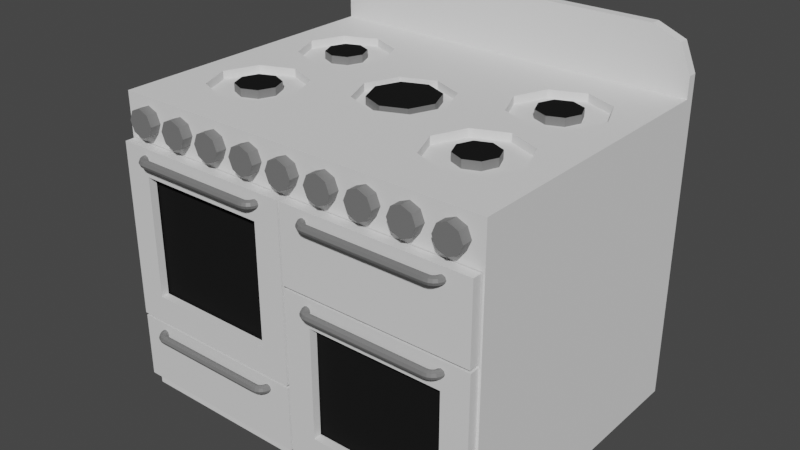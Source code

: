# Source: OvenModel.blend  (saved by Blender 2.93.20; exported with 4.5.12 LTS)
import bpy
from mathutils import Matrix  # noqa: F401  (used for matrix-valued properties, if any)

bpy.ops.wm.read_factory_settings(use_empty=True)
scene = bpy.context.scene
scene.name = 'Scene'

# ---- materials (node trees are filled in below, after node groups)
mat_cooker_body = bpy.data.materials.new('Cooker Body')
mat_black = bpy.data.materials.new('Black')
mat_silver = bpy.data.materials.new('Silver')
mat_ovendoors = bpy.data.materials.new('OvenDoors')
mat_knobs = bpy.data.materials.new('Knobs')
mat_handles = bpy.data.materials.new('Handles')

# ---- material node trees
mat_cooker_body.use_nodes = True; mat_cooker_body.node_tree.nodes.clear()
_N = mat_cooker_body.node_tree.nodes; _L = mat_cooker_body.node_tree.links
n0 = _N.new('ShaderNodeBsdfPrincipled'); n0.name = 'Principled BSDF'; n0.location = (10, 300)
n0.distribution = 'GGX'
n0.subsurface_method = 'BURLEY'
n0.inputs[1].default_value = 0.007092
n0.inputs[2].default_value = 0.2092
n0.inputs[3].default_value = 1.45
n0.inputs[13].default_value = 0.0
n0.inputs[27].default_value = (0.0, 0.0, 0.0, 1.0)
n0.inputs[28].default_value = 1.0
n1 = _N.new('ShaderNodeOutputMaterial'); n1.name = 'Material Output'; n1.location = (300, 300)
_L.new(n0.outputs[0], n1.inputs[0])
n1.is_active_output = True
mat_black.use_nodes = True; mat_black.node_tree.nodes.clear()
_N = mat_black.node_tree.nodes; _L = mat_black.node_tree.links
n0 = _N.new('ShaderNodeBsdfPrincipled'); n0.name = 'Principled BSDF'; n0.location = (10, 300)
n0.distribution = 'GGX'
n0.subsurface_method = 'BURLEY'
n0.inputs[0].default_value = (0.01222, 0.01222, 0.01222, 1.0)
n0.inputs[2].default_value = 1.0
n0.inputs[3].default_value = 1.45
n0.inputs[13].default_value = 0.0
n0.inputs[27].default_value = (0.0, 0.0, 0.0, 1.0)
n0.inputs[28].default_value = 1.0
n1 = _N.new('ShaderNodeOutputMaterial'); n1.name = 'Material Output'; n1.location = (300, 300)
_L.new(n0.outputs[0], n1.inputs[0])
n1.is_active_output = True
mat_silver.use_nodes = True; mat_silver.node_tree.nodes.clear()
_N = mat_silver.node_tree.nodes; _L = mat_silver.node_tree.links
n0 = _N.new('ShaderNodeBsdfPrincipled'); n0.name = 'Principled BSDF'; n0.location = (10, 300)
n0.distribution = 'GGX'
n0.subsurface_method = 'BURLEY'
n0.inputs[0].default_value = (0.233, 0.233, 0.233, 1.0)
n0.inputs[1].default_value = 0.2695
n0.inputs[2].default_value = 0.4113
n0.inputs[3].default_value = 1.45
n0.inputs[13].default_value = 0.0
n0.inputs[27].default_value = (0.0, 0.0, 0.0, 1.0)
n0.inputs[28].default_value = 1.0
n1 = _N.new('ShaderNodeOutputMaterial'); n1.name = 'Material Output'; n1.location = (300, 300)
_L.new(n0.outputs[0], n1.inputs[0])
n1.is_active_output = True
mat_ovendoors.use_nodes = True; mat_ovendoors.node_tree.nodes.clear()
_N = mat_ovendoors.node_tree.nodes; _L = mat_ovendoors.node_tree.links
n0 = _N.new('ShaderNodeBsdfPrincipled'); n0.name = 'Principled BSDF'; n0.location = (10, 300)
n0.distribution = 'GGX'
n0.subsurface_method = 'BURLEY'
n0.inputs[3].default_value = 1.45
n0.inputs[27].default_value = (0.0, 0.0, 0.0, 1.0)
n0.inputs[28].default_value = 1.0
n1 = _N.new('ShaderNodeOutputMaterial'); n1.name = 'Material Output'; n1.location = (300, 300)
_L.new(n0.outputs[0], n1.inputs[0])
n1.is_active_output = True
mat_knobs.use_nodes = True; mat_knobs.node_tree.nodes.clear()
_N = mat_knobs.node_tree.nodes; _L = mat_knobs.node_tree.links
n0 = _N.new('ShaderNodeBsdfPrincipled'); n0.name = 'Principled BSDF'; n0.location = (10, 300)
n0.distribution = 'GGX'
n0.subsurface_method = 'BURLEY'
n0.inputs[0].default_value = (0.233, 0.233, 0.233, 1.0)
n0.inputs[1].default_value = 0.2695
n0.inputs[2].default_value = 0.4113
n0.inputs[3].default_value = 1.45
n0.inputs[13].default_value = 0.0
n0.inputs[27].default_value = (0.0, 0.0, 0.0, 1.0)
n0.inputs[28].default_value = 1.0
n1 = _N.new('ShaderNodeOutputMaterial'); n1.name = 'Material Output'; n1.location = (300, 300)
_L.new(n0.outputs[0], n1.inputs[0])
n1.is_active_output = True
mat_handles.use_nodes = True; mat_handles.node_tree.nodes.clear()
_N = mat_handles.node_tree.nodes; _L = mat_handles.node_tree.links
n0 = _N.new('ShaderNodeBsdfPrincipled'); n0.name = 'Principled BSDF'; n0.location = (10, 300)
n0.distribution = 'GGX'
n0.subsurface_method = 'BURLEY'
n0.inputs[0].default_value = (0.233, 0.233, 0.233, 1.0)
n0.inputs[1].default_value = 0.2695
n0.inputs[2].default_value = 0.4113
n0.inputs[3].default_value = 1.45
n0.inputs[13].default_value = 0.0
n0.inputs[27].default_value = (0.0, 0.0, 0.0, 1.0)
n0.inputs[28].default_value = 1.0
n1 = _N.new('ShaderNodeOutputMaterial'); n1.name = 'Material Output'; n1.location = (300, 300)
_L.new(n0.outputs[0], n1.inputs[0])
n1.is_active_output = True

# ---- world
world_world = bpy.data.worlds.new('World'); scene.world = world_world
world_world.use_nodes = True; world_world.node_tree.nodes.clear()
_N = world_world.node_tree.nodes; _L = world_world.node_tree.links
n0 = _N.new('ShaderNodeOutputWorld'); n0.name = 'World Output'; n0.location = (300, 300)
n1 = _N.new('ShaderNodeBackground'); n1.name = 'Background'; n1.location = (10, 300)
n1.inputs[0].default_value = (0.05088, 0.05088, 0.05088, 1.0)
_L.new(n1.outputs[0], n0.inputs[0])
n0.is_active_output = True
world_world.color = (0.05088, 0.05088, 0.05088)
world_world.use_sun_shadow = False
world_world.sun_shadow_jitter_overblur = 0.0

# ---- meshes
me_cube_001 = bpy.data.meshes.new('Cube.001')
me_cube_001.from_pydata([(-0.4817, -0.375, 0.0), (-0.4817, -0.375, 0.7687), (-0.4817, 0.375, 0.0), (-0.4817, 0.375, 0.7687), (0.4817, -0.375, 0.0), (0.4817, -0.375, 0.7687), (0.4817, 0.375, 0.0), (0.4817, 0.375, 0.7687), (-0.4817, 0.3505, 0.7687), (0.4817, 0.3505, 0.7687), (-0.3841, 0.3505, 0.9187), (-0.4817, 0.3505, 0.8211), (-0.4531, 0.3505, 0.8901), (-0.4817, 0.375, 0.8211), (-0.3841, 0.375, 0.9187), (-0.4531, 0.375, 0.8901), (0.3841, 0.375, 0.9187), (0.4817, 0.375, 0.8211), (0.4531, 0.375, 0.8901), (0.4817, 0.3505, 0.8211), (0.3841, 0.3505, 0.9187), (0.4531, 0.3505, 0.8901), (-0.06021, 0.3505, 0.7687), (2.98e-08, 0.3505, 0.7687), (0.383, 0.2148, 0.7687), (0.4169, 0.1329, 0.7687), (0.383, 0.05092, 0.7687), (0.383, -0.07542, 0.7687), (0.4169, -0.1573, 0.7687), (0.383, -0.2393, 0.7687), (0.3011, 0.2487, 0.7687), (0.3011, 0.01699, 0.7687), (0.3011, -0.04148, 0.7687), (0.3011, -0.2732, 0.7687), (0.2191, 0.2148, 0.7687), (0.1852, 0.1329, 0.7687), (0.2191, 0.05092, 0.7687), (0.2191, -0.07542, 0.7687), (0.1852, -0.1573, 0.7687), (0.2191, -0.2393, 0.7687), (0.08193, 0.06968, 0.7687), (0.1159, -0.01225, 0.7687), (0.08193, -0.09418, 0.7687), (3.866e-08, 0.1036, 0.7687), (1.84e-08, -0.1281, 0.7687), (-0.08193, 0.06968, 0.7687), (-0.1159, -0.01225, 0.7687), (-0.08193, -0.09418, 0.7687), (-0.2191, 0.2148, 0.7687), (-0.1852, 0.1329, 0.7687), (-0.2191, 0.05092, 0.7687), (-0.2191, -0.07542, 0.7687), (-0.1852, -0.1573, 0.7687), (-0.2191, -0.2393, 0.7687), (-0.3011, 0.2487, 0.7687), (-0.3011, 0.01699, 0.7687), (-0.3011, -0.04148, 0.7687), (-0.3011, -0.2732, 0.7687), (-0.383, 0.2148, 0.7687), (-0.4169, 0.1329, 0.7687), (-0.383, 0.05092, 0.7687), (-0.383, -0.07542, 0.7687), (-0.4169, -0.1573, 0.7687), (-0.383, -0.2393, 0.7687), (0.3391, 0.1709, 0.7487), (0.3548, 0.1329, 0.7487), (0.3391, 0.09484, 0.7487), (0.3373, -0.1211, 0.7487), (0.3524, -0.1573, 0.7487), (0.3373, -0.1936, 0.7487), (0.3011, 0.2487, 0.7487), (0.3524, -0.1573, 0.7687), (0.3011, 0.07909, 0.7487), (0.3011, -0.106, 0.7487), (0.3373, -0.1211, 0.7687), (0.3011, -0.2087, 0.7487), (0.263, 0.1709, 0.7487), (0.2473, 0.1329, 0.7487), (0.263, 0.09484, 0.7487), (0.2648, -0.1211, 0.7487), (0.2497, -0.1573, 0.7487), (0.2648, -0.1936, 0.7487), (0.05968, 0.04744, 0.7487), (0.0844, -0.01225, 0.7487), (0.05968, -0.07193, 0.7487), (3.866e-08, 0.1036, 0.7487), (0.3391, 0.09484, 0.7687), (1.84e-08, -0.1281, 0.7487), (-0.05968, 0.04744, 0.7487), (-0.0844, -0.01225, 0.7487), (-0.05968, -0.07193, 0.7487), (-0.2648, 0.1691, 0.7487), (-0.2497, 0.1329, 0.7487), (-0.2648, 0.09657, 0.7487), (-0.263, -0.1193, 0.7487), (-0.2473, -0.1573, 0.7487), (-0.263, -0.1954, 0.7487), (-0.3011, 0.1842, 0.7487), (0.3548, 0.1329, 0.7687), (-0.3011, 0.08154, 0.7487), (-0.3011, -0.1036, 0.7487), (0.3391, 0.1709, 0.7687), (-0.3011, -0.2732, 0.7487), (-0.3373, 0.1691, 0.7487), (-0.3524, 0.1329, 0.7487), (-0.3373, 0.09657, 0.7487), (-0.3391, -0.1193, 0.7487), (-0.3548, -0.1573, 0.7487), (-0.3391, -0.1954, 0.7487), (0.383, 0.2148, 0.7487), (0.4169, 0.1329, 0.7487), (0.383, 0.05092, 0.7487), (0.383, -0.07542, 0.7487), (0.4169, -0.1573, 0.7487), (0.383, -0.2393, 0.7487), (0.2191, 0.2148, 0.7487), (0.1852, 0.1329, 0.7487), (0.2191, 0.05092, 0.7487), (0.2191, -0.07542, 0.7487), (0.1852, -0.1573, 0.7487), (0.2191, -0.2393, 0.7487), (0.08193, 0.06968, 0.7487), (0.1159, -0.01225, 0.7487), (0.08193, -0.09418, 0.7487), (-0.08193, 0.06968, 0.7487), (-0.1159, -0.01225, 0.7487), (-0.08193, -0.09418, 0.7487), (-0.2191, 0.2148, 0.7487), (-0.1852, 0.1329, 0.7487), (-0.2191, 0.05092, 0.7487), (-0.2191, -0.07542, 0.7487), (-0.1852, -0.1573, 0.7487), (-0.2191, -0.2393, 0.7487), (-0.383, 0.2148, 0.7487), (-0.4169, 0.1329, 0.7487), (-0.383, 0.05092, 0.7487), (-0.383, -0.07542, 0.7487), (-0.4169, -0.1573, 0.7487), (-0.383, -0.2393, 0.7487), (-0.3011, 0.2487, 0.7487), (-0.3011, 0.01699, 0.7487), (-0.3011, -0.04148, 0.7487), (-0.3011, -0.2111, 0.7487), (3.479e-08, 0.07216, 0.7487), (2.373e-08, -0.09665, 0.7487), (0.3011, 0.1866, 0.7487), (0.3011, 0.01699, 0.7487), (0.3011, -0.04148, 0.7487), (0.3011, -0.2732, 0.7487), (0.3373, -0.1936, 0.7687), (0.263, 0.1709, 0.7687), (0.2473, 0.1329, 0.7687), (0.263, 0.09484, 0.7687), (0.2648, -0.1211, 0.7687), (0.2497, -0.1573, 0.7687), (0.2648, -0.1936, 0.7687), (0.05968, 0.04744, 0.7687), (0.0844, -0.01225, 0.7687), (0.05968, -0.07193, 0.7687), (-0.05968, 0.04744, 0.7687), (-0.0844, -0.01225, 0.7687), (-0.05968, -0.07193, 0.7687), (-0.2648, 0.1691, 0.7687), (-0.2497, 0.1329, 0.7687), (-0.2648, 0.09657, 0.7687), (-0.263, -0.1193, 0.7687), (-0.2473, -0.1573, 0.7687), (-0.263, -0.1954, 0.7687), (-0.3373, 0.1691, 0.7687), (-0.3524, 0.1329, 0.7687), (-0.3373, 0.09657, 0.7687), (-0.3391, -0.1193, 0.7687), (-0.3548, -0.1573, 0.7687), (-0.3391, -0.1954, 0.7687), (-0.3011, 0.1842, 0.7687), (-0.3011, 0.08154, 0.7687), (-0.3011, -0.1036, 0.7687), (-0.3011, -0.2111, 0.7687), (3.479e-08, 0.07216, 0.7687), (2.373e-08, -0.09665, 0.7687), (0.3011, 0.1866, 0.7687), (0.3011, 0.07909, 0.7687), (0.3011, -0.106, 0.7687), (0.3011, -0.2087, 0.7687), (0.0, -0.375, 0.7687), (0.0006372, -0.1573, 0.7687), (0.0, -0.375, 0.0), (-0.4817, -0.375, 0.2103), (-0.4817, -0.375, 0.4648), (0.0, 0.375, 0.0), (0.4817, -0.375, 0.4648), (0.4817, -0.375, 0.2103), (0.0, 0.375, 0.7687), (0.0, -0.375, 0.2103), (0.0, -0.375, 0.4648), (0.4697, -0.375, 0.7687), (0.4697, -0.375, 0.4648), (0.4697, 0.375, 0.0), (0.4697, -0.375, 0.2103), (0.4697, 0.375, 0.7687), (0.4697, -0.375, 0.0), (-0.468, 0.375, 0.7687), (-0.468, 0.375, 0.0), (-0.468, -0.375, 0.0), (-0.468, -0.375, 0.2103), (-0.468, -0.375, 0.7687), (-0.468, -0.375, 0.4648), (-0.4817, -0.375, 0.06825), (0.4817, -0.375, 0.06825), (0.0, -0.375, 0.06825), (0.4697, -0.375, 0.06825), (-0.468, -0.375, 0.06825), (0.0, -0.375, 0.6514), (0.4817, -0.375, 0.6514), (-0.4817, -0.375, 0.6514), (0.4697, -0.375, 0.6514), (-0.468, -0.375, 0.6514), (-0.03973, -0.375, 0.25), (-0.03973, -0.375, 0.4648), (-0.03973, -0.375, 0.6117), (-0.4283, -0.375, 0.6117), (-0.4283, -0.375, 0.4648), (-0.4283, -0.375, 0.25), (0.43, -0.375, 0.2103), (0.43, -0.375, 0.4251), (0.03973, -0.375, 0.4251), (0.03973, -0.375, 0.2103), (0.03973, -0.375, 0.108), (0.43, -0.375, 0.108)], [], [(211, 207, 0, 203), (202, 2, 3, 201), (204, 206, 188, 187), (6, 7, 9, 5, 213, 190, 191, 208, 4), (203, 0, 2, 202), (9, 7, 17, 19), (7, 199, 192, 201, 3, 13, 15, 14, 16, 18, 17), (16, 14, 10, 20), (10, 14, 15, 12), (12, 15, 13, 11), (16, 20, 21, 18), (18, 21, 19, 17), (3, 8, 11, 13), (28, 27, 112, 113), (40, 43, 85, 121), (39, 33, 148, 120), (60, 55, 140, 135), (59, 60, 135, 134), (57, 53, 132, 102), (53, 52, 131, 132), (26, 25, 110, 111), (58, 59, 134, 133), (52, 51, 130, 131), (32, 37, 118, 147), (25, 24, 109, 110), (54, 58, 133, 139), (51, 56, 141, 130), (46, 47, 126, 125), (36, 31, 146, 117), (45, 46, 125, 124), (33, 29, 114, 148), (55, 50, 129, 140), (50, 49, 128, 129), (9, 19, 21, 20, 10, 12, 11, 8, 22, 23), (154, 155, 183, 149, 71, 74, 182, 153), (78, 72, 181, 152), (172, 173, 177, 167, 166, 165, 176, 171), (79, 80, 154, 153), (80, 81, 155, 154), (97, 103, 168, 174), (151, 152, 181, 86, 98, 101, 180, 150), (160, 161, 179, 158, 157, 156, 178, 159), (73, 79, 153, 182), (107, 108, 173, 172), (83, 82, 156, 157), (105, 99, 175, 170), (64, 145, 180, 101), (145, 76, 150, 180), (81, 75, 183, 155), (77, 78, 152, 151), (88, 89, 160, 159), (108, 142, 177, 173), (84, 83, 157, 158), (100, 106, 171, 176), (56, 61, 136, 141), (44, 42, 123, 87), (34, 35, 116, 115), (61, 62, 137, 136), (29, 28, 113, 114), (24, 30, 70, 109), (35, 36, 117, 116), (62, 63, 138, 137), (63, 57, 102, 138), (43, 45, 124, 85), (41, 40, 121, 122), (31, 26, 111, 146), (42, 41, 122, 123), (37, 38, 119, 118), (47, 44, 87, 126), (48, 54, 139, 127), (27, 32, 147, 112), (30, 34, 115, 70), (49, 48, 127, 128), (38, 39, 120, 119), (64, 65, 110, 109), (65, 66, 111, 110), (67, 68, 113, 112), (68, 69, 114, 113), (77, 76, 115, 116), (78, 77, 116, 117), (80, 79, 118, 119), (81, 80, 119, 120), (82, 83, 122, 121), (83, 84, 123, 122), (89, 88, 124, 125), (90, 89, 125, 126), (91, 92, 128, 127), (92, 93, 129, 128), (94, 95, 131, 130), (95, 96, 132, 131), (104, 103, 133, 134), (105, 104, 134, 135), (107, 106, 136, 137), (108, 107, 137, 138), (103, 97, 139, 133), (99, 105, 135, 140), (106, 100, 141, 136), (142, 108, 138, 102), (97, 91, 127, 139), (93, 99, 140, 129), (100, 94, 130, 141), (96, 142, 102, 132), (88, 143, 85, 124), (144, 90, 126, 87), (143, 82, 121, 85), (84, 144, 87, 123), (76, 145, 70, 115), (72, 78, 117, 146), (79, 73, 147, 118), (75, 81, 120, 148), (145, 64, 109, 70), (66, 72, 146, 111), (73, 67, 112, 147), (69, 75, 148, 114), (169, 170, 175, 164, 163, 162, 174, 168), (72, 66, 86, 181), (91, 97, 174, 162), (89, 90, 161, 160), (67, 73, 182, 74), (99, 93, 164, 175), (92, 91, 162, 163), (75, 69, 149, 183), (94, 100, 176, 165), (93, 92, 163, 164), (65, 64, 101, 98), (142, 96, 167, 177), (95, 94, 165, 166), (66, 65, 98, 86), (143, 88, 159, 178), (96, 95, 166, 167), (68, 67, 74, 71), (90, 144, 179, 161), (103, 104, 169, 168), (69, 68, 71, 149), (82, 143, 178, 156), (104, 105, 170, 169), (76, 77, 151, 150), (144, 84, 158, 179), (106, 107, 172, 171), (44, 185, 38, 37, 32, 27, 26, 31, 36, 40, 41, 42), (40, 36, 35, 34, 23, 22, 48, 49, 50, 55, 60, 61, 56, 51, 52, 185, 44, 47, 46, 45, 43), (23, 34, 30, 24, 25, 26, 27, 28, 29, 33, 39, 38, 185, 52, 53, 57, 63, 62, 61, 60, 59, 58, 54, 48, 22, 8, 1, 205, 184, 195, 5, 9), (0, 207, 187, 188, 214, 1, 8, 3, 2), (215, 212, 194, 196), (200, 186, 189, 197), (216, 214, 188, 206), (197, 189, 192, 199), (210, 209, 186, 200), (208, 210, 200, 4), (6, 197, 199, 7), (191, 190, 196, 198), (4, 200, 197, 6), (213, 215, 196, 190), (186, 203, 202, 189), (189, 202, 201, 192), (209, 211, 203, 186), (193, 204, 211, 209), (191, 198, 210, 208), (217, 218, 219, 220, 221, 222), (204, 187, 207, 211), (184, 205, 216, 212), (5, 195, 215, 213), (205, 1, 214, 216), (195, 184, 212, 215), (223, 224, 225, 226, 227, 228), (193, 194, 218, 217), (194, 212, 219, 218), (212, 216, 220, 219), (216, 206, 221, 220), (206, 204, 222, 221), (204, 193, 217, 222), (198, 196, 224, 223), (196, 194, 225, 224), (194, 193, 226, 225), (193, 209, 227, 226), (209, 210, 228, 227), (210, 198, 223, 228)])
me_cube_001.polygons.foreach_set('material_index', [0, 0, 0, 0, 0, 0, 0, 0, 0, 0, 0, 0, 0, 0, 0, 0, 0, 0, 0, 0, 0, 0, 0, 0, 0, 0, 0, 0, 0, 0, 0, 0, 0, 0, 1, 2, 1, 2, 2, 2, 1, 1, 2, 2, 2, 2, 2, 2, 2, 2, 2, 2, 2, 2, 0, 0, 0, 0, 0, 0, 0, 0, 0, 0, 0, 0, 0, 0, 0, 0, 0, 0, 0, 0, 0, 0, 0, 0, 0, 0, 0, 0, 0, 0, 0, 0, 0, 0, 0, 0, 0, 0, 0, 0, 0, 0, 0, 0, 0, 0, 0, 0, 0, 0, 0, 0, 0, 0, 0, 0, 0, 0, 0, 0, 1, 2, 2, 2, 2, 2, 2, 2, 2, 2, 2, 2, 2, 2, 2, 2, 2, 2, 2, 2, 2, 2, 2, 2, 2, 0, 0, 0, 0, 0, 0, 0, 0, 0, 0, 0, 0, 0, 0, 0, 0, 0, 0, 0, 1, 0, 0, 0, 0, 0, 1, 0, 0, 0, 0, 0, 0, 0, 0, 0, 0, 0, 0])
_uv = me_cube_001.uv_layers.new(name='UVMap')
_uv.uv.foreach_set('vector', [0.3972, 0.9965, 0.3972, 1.0, 0.375, 1.0, 0.375, 0.9965, 0.375, 0.2535, 0.375, 0.25, 0.625, 0.25, 0.625, 0.2535, 0.4434, 0.9965, 0.5262, 0.9965, 0.5262, 1.0, 0.4434, 1.0, 0.375, 0.5, 0.625, 0.5, 0.625, 0.5082, 0.625, 0.75, 0.5869, 0.75, 0.5262, 0.75, 0.4434, 0.75, 0.3972, 0.75, 0.375, 0.75, 0.1285, 0.75, 0.125, 0.75, 0.125, 0.5, 0.1285, 0.5, 0.625, 0.5082, 0.625, 0.5, 0.625, 0.5, 0.625, 0.5082, 0.625, 0.5, 0.625, 0.4969, 0.625, 0.375, 0.625, 0.2535, 0.625, 0.25, 0.625, 0.25, 0.625, 0.2574, 0.625, 0.2753, 0.625, 0.4747, 0.625, 0.4926, 0.625, 0.5, 0.6503, 0.5, 0.8497, 0.5, 0.8497, 0.5082, 0.6503, 0.5082, 0.8497, 0.5082, 0.8497, 0.5, 0.875, 0.5, 0.875, 0.5082, 0.625, 0.2418, 0.625, 0.25, 0.625, 0.25, 0.625, 0.2418, 0.6503, 0.5, 0.6503, 0.5082, 0.6275, 0.5082, 0.625, 0.5, 0.625, 0.5, 0.6275, 0.5082, 0.625, 0.5082, 0.625, 0.5, 0.625, 0.25, 0.625, 0.2418, 0.625, 0.2418, 0.625, 0.25, 0.6563, 0.6774, 0.6563, 0.6533, 0.6563, 0.6533, 0.6563, 0.6774, 0.7344, 0.6049, 0.75, 0.6049, 0.75, 0.6049, 0.7344, 0.6049, 0.6875, 0.7016, 0.6719, 0.7016, 0.6719, 0.7016, 0.6875, 0.7016, 0.8438, 0.6049, 0.8281, 0.6049, 0.8281, 0.6049, 0.8438, 0.6049, 0.8437, 0.5807, 0.8438, 0.6049, 0.8438, 0.6049, 0.8437, 0.5807, 0.8281, 0.7016, 0.8125, 0.7016, 0.8125, 0.7016, 0.8281, 0.7016, 0.8125, 0.7016, 0.8125, 0.6774, 0.8125, 0.6774, 0.8125, 0.7016, 0.6562, 0.6049, 0.6562, 0.5807, 0.6562, 0.5807, 0.6562, 0.6049, 0.8437, 0.5565, 0.8437, 0.5807, 0.8437, 0.5807, 0.8437, 0.5565, 0.8125, 0.6774, 0.8125, 0.6533, 0.8125, 0.6533, 0.8125, 0.6774, 0.6719, 0.6533, 0.6875, 0.6533, 0.6875, 0.6533, 0.6719, 0.6533, 0.6562, 0.5807, 0.6562, 0.5565, 0.6562, 0.5565, 0.6562, 0.5807, 0.8281, 0.5565, 0.8437, 0.5565, 0.8437, 0.5565, 0.8281, 0.5565, 0.8125, 0.6533, 0.8281, 0.6533, 0.8281, 0.6533, 0.8125, 0.6533, 0.7656, 0.6291, 0.7656, 0.6533, 0.7656, 0.6533, 0.7656, 0.6291, 0.6875, 0.6049, 0.6719, 0.6049, 0.6719, 0.6049, 0.6875, 0.6049, 0.7656, 0.6049, 0.7656, 0.6291, 0.7656, 0.6291, 0.7656, 0.6049, 0.6719, 0.7016, 0.6562, 0.7016, 0.6562, 0.7016, 0.6719, 0.7016, 0.8281, 0.6049, 0.8125, 0.6049, 0.8125, 0.6049, 0.8281, 0.6049, 0.8125, 0.6049, 0.8125, 0.5807, 0.8125, 0.5807, 0.8125, 0.6049, 0.625, 0.5082, 0.625, 0.5082, 0.6275, 0.5082, 0.6503, 0.5082, 0.8497, 0.5082, 0.8676, 0.5082, 0.875, 0.5082, 0.875, 0.5082, 0.7656, 0.5082, 0.75, 0.5082, 0.6788, 0.6774, 0.6775, 0.6862, 0.6719, 0.6882, 0.6662, 0.6862, 0.665, 0.6774, 0.6662, 0.6687, 0.6719, 0.6667, 0.6775, 0.6687, 0.6775, 0.5895, 0.6719, 0.5914, 0.6719, 0.5914, 0.6775, 0.5895, 0.835, 0.6774, 0.8338, 0.6862, 0.8281, 0.6882, 0.8225, 0.6862, 0.8212, 0.6774, 0.8225, 0.6687, 0.8281, 0.6667, 0.8338, 0.6687, 0.6775, 0.6687, 0.6788, 0.6774, 0.6788, 0.6774, 0.6775, 0.6687, 0.6788, 0.6774, 0.6775, 0.6862, 0.6775, 0.6862, 0.6788, 0.6774, 0.8281, 0.57, 0.8338, 0.5719, 0.8338, 0.5719, 0.8281, 0.57, 0.6788, 0.5807, 0.6775, 0.5895, 0.6719, 0.5914, 0.6662, 0.5895, 0.665, 0.5807, 0.6662, 0.5719, 0.6719, 0.57, 0.6775, 0.5719, 0.7569, 0.6291, 0.7557, 0.6379, 0.75, 0.6398, 0.7443, 0.6379, 0.7431, 0.6291, 0.7443, 0.6203, 0.75, 0.6184, 0.7557, 0.6203, 0.6719, 0.6667, 0.6775, 0.6687, 0.6775, 0.6687, 0.6719, 0.6667, 0.835, 0.6774, 0.8338, 0.6862, 0.8338, 0.6862, 0.835, 0.6774, 0.7431, 0.6291, 0.7443, 0.6203, 0.7443, 0.6203, 0.7431, 0.6291, 0.8338, 0.5895, 0.8281, 0.5914, 0.8281, 0.5914, 0.8338, 0.5895, 0.6662, 0.5719, 0.6719, 0.57, 0.6719, 0.57, 0.6662, 0.5719, 0.6719, 0.57, 0.6775, 0.5719, 0.6775, 0.5719, 0.6719, 0.57, 0.6775, 0.6862, 0.6719, 0.6882, 0.6719, 0.6882, 0.6775, 0.6862, 0.6788, 0.5807, 0.6775, 0.5895, 0.6775, 0.5895, 0.6788, 0.5807, 0.7557, 0.6203, 0.7569, 0.6291, 0.7569, 0.6291, 0.7557, 0.6203, 0.8338, 0.6862, 0.8281, 0.6882, 0.8281, 0.6882, 0.8338, 0.6862, 0.7443, 0.6379, 0.7431, 0.6291, 0.7431, 0.6291, 0.7443, 0.6379, 0.8281, 0.6667, 0.8338, 0.6687, 0.8338, 0.6687, 0.8281, 0.6667, 0.8281, 0.6533, 0.8438, 0.6533, 0.8438, 0.6533, 0.8281, 0.6533, 0.75, 0.6533, 0.7344, 0.6533, 0.7344, 0.6533, 0.75, 0.6533, 0.6875, 0.5565, 0.6875, 0.5807, 0.6875, 0.5807, 0.6875, 0.5565, 0.8438, 0.6533, 0.8438, 0.6774, 0.8438, 0.6774, 0.8438, 0.6533, 0.6562, 0.7016, 0.6563, 0.6774, 0.6563, 0.6774, 0.6562, 0.7016, 0.6562, 0.5565, 0.6719, 0.5565, 0.6719, 0.5565, 0.6562, 0.5565, 0.6875, 0.5807, 0.6875, 0.6049, 0.6875, 0.6049, 0.6875, 0.5807, 0.8438, 0.6774, 0.8437, 0.7016, 0.8437, 0.7016, 0.8438, 0.6774, 0.8437, 0.7016, 0.8281, 0.7016, 0.8281, 0.7016, 0.8437, 0.7016, 0.75, 0.6049, 0.7656, 0.6049, 0.7656, 0.6049, 0.75, 0.6049, 0.7344, 0.6291, 0.7344, 0.6049, 0.7344, 0.6049, 0.7344, 0.6291, 0.6719, 0.6049, 0.6562, 0.6049, 0.6562, 0.6049, 0.6719, 0.6049, 0.7344, 0.6533, 0.7344, 0.6291, 0.7344, 0.6291, 0.7344, 0.6533, 0.6875, 0.6533, 0.6875, 0.6774, 0.6875, 0.6774, 0.6875, 0.6533, 0.7656, 0.6533, 0.75, 0.6533, 0.75, 0.6533, 0.7656, 0.6533, 0.8125, 0.5565, 0.8281, 0.5565, 0.8281, 0.5565, 0.8125, 0.5565, 0.6563, 0.6533, 0.6719, 0.6533, 0.6719, 0.6533, 0.6563, 0.6533, 0.6719, 0.5565, 0.6875, 0.5565, 0.6875, 0.5565, 0.6719, 0.5565, 0.8125, 0.5807, 0.8125, 0.5565, 0.8125, 0.5565, 0.8125, 0.5807, 0.6875, 0.6774, 0.6875, 0.7016, 0.6875, 0.7016, 0.6875, 0.6774, 0.6662, 0.5719, 0.665, 0.5807, 0.6562, 0.5807, 0.6562, 0.5565, 0.665, 0.5807, 0.6662, 0.5895, 0.6562, 0.6049, 0.6562, 0.5807, 0.6662, 0.6687, 0.665, 0.6774, 0.6563, 0.6774, 0.6563, 0.6533, 0.665, 0.6774, 0.6662, 0.6862, 0.6562, 0.7016, 0.6563, 0.6774, 0.6788, 0.5807, 0.6775, 0.5719, 0.6875, 0.5565, 0.6875, 0.5807, 0.6775, 0.5895, 0.6788, 0.5807, 0.6875, 0.5807, 0.6875, 0.6049, 0.6788, 0.6774, 0.6775, 0.6687, 0.6875, 0.6533, 0.6875, 0.6774, 0.6775, 0.6862, 0.6788, 0.6774, 0.6875, 0.6774, 0.6875, 0.7016, 0.7443, 0.6203, 0.7431, 0.6291, 0.7344, 0.6291, 0.7344, 0.6049, 0.7431, 0.6291, 0.7443, 0.6379, 0.7344, 0.6533, 0.7344, 0.6291, 0.7569, 0.6291, 0.7557, 0.6203, 0.7656, 0.6049, 0.7656, 0.6291, 0.7557, 0.6379, 0.7569, 0.6291, 0.7656, 0.6291, 0.7656, 0.6533, 0.8225, 0.5719, 0.8212, 0.5807, 0.8125, 0.5807, 0.8125, 0.5565, 0.8212, 0.5807, 0.8225, 0.5895, 0.8125, 0.6049, 0.8125, 0.5807, 0.8225, 0.6687, 0.8212, 0.6774, 0.8125, 0.6774, 0.8125, 0.6533, 0.8212, 0.6774, 0.8225, 0.6862, 0.8125, 0.7016, 0.8125, 0.6774, 0.835, 0.5807, 0.8338, 0.5719, 0.8437, 0.5565, 0.8437, 0.5807, 0.8338, 0.5895, 0.835, 0.5807, 0.8437, 0.5807, 0.8438, 0.6049, 0.835, 0.6774, 0.8338, 0.6687, 0.8438, 0.6533, 0.8438, 0.6774, 0.8338, 0.6862, 0.835, 0.6774, 0.8438, 0.6774, 0.8437, 0.7016, 0.8338, 0.5719, 0.8281, 0.57, 0.8281, 0.5565, 0.8437, 0.5565, 0.8281, 0.5914, 0.8338, 0.5895, 0.8438, 0.6049, 0.8281, 0.6049, 0.8338, 0.6687, 0.8281, 0.6667, 0.8281, 0.6533, 0.8438, 0.6533, 0.8281, 0.6882, 0.8338, 0.6862, 0.8437, 0.7016, 0.8281, 0.7016, 0.8281, 0.57, 0.8225, 0.5719, 0.8125, 0.5565, 0.8281, 0.5565, 0.8225, 0.5895, 0.8281, 0.5914, 0.8281, 0.6049, 0.8125, 0.6049, 0.8281, 0.6667, 0.8225, 0.6687, 0.8125, 0.6533, 0.8281, 0.6533, 0.8225, 0.6862, 0.8281, 0.6882, 0.8281, 0.7016, 0.8125, 0.7016, 0.7557, 0.6203, 0.75, 0.6184, 0.75, 0.6049, 0.7656, 0.6049, 0.75, 0.6398, 0.7557, 0.6379, 0.7656, 0.6533, 0.75, 0.6533, 0.75, 0.6184, 0.7443, 0.6203, 0.7344, 0.6049, 0.75, 0.6049, 0.7443, 0.6379, 0.75, 0.6398, 0.75, 0.6533, 0.7344, 0.6533, 0.6775, 0.5719, 0.6719, 0.57, 0.6719, 0.5565, 0.6875, 0.5565, 0.6719, 0.5914, 0.6775, 0.5895, 0.6875, 0.6049, 0.6719, 0.6049, 0.6775, 0.6687, 0.6719, 0.6667, 0.6719, 0.6533, 0.6875, 0.6533, 0.6719, 0.6882, 0.6775, 0.6862, 0.6875, 0.7016, 0.6719, 0.7016, 0.6719, 0.57, 0.6662, 0.5719, 0.6562, 0.5565, 0.6719, 0.5565, 0.6662, 0.5895, 0.6719, 0.5914, 0.6719, 0.6049, 0.6562, 0.6049, 0.6719, 0.6667, 0.6662, 0.6687, 0.6563, 0.6533, 0.6719, 0.6533, 0.6662, 0.6862, 0.6719, 0.6882, 0.6719, 0.7016, 0.6562, 0.7016, 0.835, 0.5807, 0.8338, 0.5895, 0.8281, 0.5914, 0.8225, 0.5895, 0.8212, 0.5807, 0.8225, 0.5719, 0.8281, 0.57, 0.8338, 0.5719, 0.6719, 0.5914, 0.6662, 0.5895, 0.6662, 0.5895, 0.6719, 0.5914, 0.8225, 0.5719, 0.8281, 0.57, 0.8281, 0.57, 0.8225, 0.5719, 0.7569, 0.6291, 0.7557, 0.6379, 0.7557, 0.6379, 0.7569, 0.6291, 0.6662, 0.6687, 0.6719, 0.6667, 0.6719, 0.6667, 0.6662, 0.6687, 0.8281, 0.5914, 0.8225, 0.5895, 0.8225, 0.5895, 0.8281, 0.5914, 0.8212, 0.5807, 0.8225, 0.5719, 0.8225, 0.5719, 0.8212, 0.5807, 0.6719, 0.6882, 0.6662, 0.6862, 0.6662, 0.6862, 0.6719, 0.6882, 0.8225, 0.6687, 0.8281, 0.6667, 0.8281, 0.6667, 0.8225, 0.6687, 0.8225, 0.5895, 0.8212, 0.5807, 0.8212, 0.5807, 0.8225, 0.5895, 0.665, 0.5807, 0.6662, 0.5719, 0.6662, 0.5719, 0.665, 0.5807, 0.8281, 0.6882, 0.8225, 0.6862, 0.8225, 0.6862, 0.8281, 0.6882, 0.8212, 0.6774, 0.8225, 0.6687, 0.8225, 0.6687, 0.8212, 0.6774, 0.6662, 0.5895, 0.665, 0.5807, 0.665, 0.5807, 0.6662, 0.5895, 0.75, 0.6184, 0.7557, 0.6203, 0.7557, 0.6203, 0.75, 0.6184, 0.8225, 0.6862, 0.8212, 0.6774, 0.8212, 0.6774, 0.8225, 0.6862, 0.665, 0.6774, 0.6662, 0.6687, 0.6662, 0.6687, 0.665, 0.6774, 0.7557, 0.6379, 0.75, 0.6398, 0.75, 0.6398, 0.7557, 0.6379, 0.8338, 0.5719, 0.835, 0.5807, 0.835, 0.5807, 0.8338, 0.5719, 0.6662, 0.6862, 0.665, 0.6774, 0.665, 0.6774, 0.6662, 0.6862, 0.7443, 0.6203, 0.75, 0.6184, 0.75, 0.6184, 0.7443, 0.6203, 0.835, 0.5807, 0.8338, 0.5895, 0.8338, 0.5895, 0.835, 0.5807, 0.6775, 0.5719, 0.6788, 0.5807, 0.6788, 0.5807, 0.6775, 0.5719, 0.75, 0.6398, 0.7443, 0.6379, 0.7443, 0.6379, 0.75, 0.6398, 0.8338, 0.6687, 0.835, 0.6774, 0.835, 0.6774, 0.8338, 0.6687, 0.75, 0.6533, 0.7498, 0.6774, 0.6875, 0.6774, 0.6875, 0.6533, 0.6719, 0.6533, 0.6563, 0.6533, 0.6562, 0.6049, 0.6719, 0.6049, 0.6875, 0.6049, 0.7344, 0.6049, 0.7344, 0.6291, 0.7344, 0.6533, 0.7344, 0.6049, 0.6875, 0.6049, 0.6875, 0.5807, 0.6875, 0.5565, 0.75, 0.5082, 0.7656, 0.5082, 0.8125, 0.5565, 0.8125, 0.5807, 0.8125, 0.6049, 0.8281, 0.6049, 0.8438, 0.6049, 0.8438, 0.6533, 0.8281, 0.6533, 0.8125, 0.6533, 0.8125, 0.6774, 0.7498, 0.6774, 0.75, 0.6533, 0.7656, 0.6533, 0.7656, 0.6291, 0.7656, 0.6049, 0.75, 0.6049, 0.75, 0.5082, 0.6875, 0.5565, 0.6719, 0.5565, 0.6562, 0.5565, 0.6562, 0.5807, 0.6562, 0.6049, 0.6563, 0.6533, 0.6563, 0.6774, 0.6562, 0.7016, 0.6719, 0.7016, 0.6875, 0.7016, 0.6875, 0.6774, 0.7498, 0.6774, 0.8125, 0.6774, 0.8125, 0.7016, 0.8281, 0.7016, 0.8437, 0.7016, 0.8438, 0.6774, 0.8438, 0.6533, 0.8438, 0.6049, 0.8437, 0.5807, 0.8437, 0.5565, 0.8281, 0.5565, 0.8125, 0.5565, 0.7656, 0.5082, 0.875, 0.5082, 0.875, 0.75, 0.8715, 0.75, 0.75, 0.75, 0.6281, 0.75, 0.625, 0.75, 0.625, 0.5082, 0.375, 0.0, 0.3972, 0.0, 0.4434, 0.0, 0.5262, 0.0, 0.5869, 0.0, 0.625, 0.0, 0.625, 0.2418, 0.625, 0.25, 0.375, 0.25, 0.5869, 0.7531, 0.5869, 0.875, 0.5262, 0.875, 0.5262, 0.7531, 0.3719, 0.75, 0.25, 0.75, 0.25, 0.5, 0.3719, 0.5, 0.5869, 0.9965, 0.5869, 1.0, 0.5262, 1.0, 0.5262, 0.9965, 0.375, 0.4969, 0.375, 0.375, 0.625, 0.375, 0.625, 0.4969, 0.3972, 0.7531, 0.3972, 0.875, 0.375, 0.875, 0.375, 0.7531, 0.3972, 0.75, 0.3972, 0.7531, 0.375, 0.7531, 0.375, 0.75, 0.375, 0.5, 0.375, 0.4969, 0.625, 0.4969, 0.625, 0.5, 0.4434, 0.75, 0.5262, 0.75, 0.5262, 0.7531, 0.4434, 0.7531, 0.375, 0.75, 0.3719, 0.75, 0.3719, 0.5, 0.375, 0.5, 0.5869, 0.75, 0.5869, 0.7531, 0.5262, 0.7531, 0.5262, 0.75, 0.25, 0.75, 0.1285, 0.75, 0.1285, 0.5, 0.25, 0.5, 0.375, 0.375, 0.375, 0.2535, 0.625, 0.2535, 0.625, 0.375, 0.3972, 0.875, 0.3972, 0.9965, 0.375, 0.9965, 0.375, 0.875, 0.4434, 0.875, 0.4434, 0.9965, 0.3972, 0.9965, 0.3972, 0.875, 0.4434, 0.75, 0.4434, 0.7531, 0.3972, 0.7531, 0.3972, 0.75, 0.4563, 0.8853, 0.5262, 0.8853, 0.5739, 0.8853, 0.5739, 0.9862, 0.5262, 0.9862, 0.4563, 0.9862, 0.4434, 0.9965, 0.4434, 1.0, 0.3972, 1.0, 0.3972, 0.9965, 0.625, 0.875, 0.625, 0.9965, 0.5869, 0.9965, 0.5869, 0.875, 0.625, 0.75, 0.625, 0.7531, 0.5869, 0.7531, 0.5869, 0.75, 0.625, 0.9965, 0.625, 1.0, 0.5869, 1.0, 0.5869, 0.9965, 0.625, 0.7531, 0.625, 0.875, 0.5869, 0.875, 0.5869, 0.7531, 0.4434, 0.7634, 0.5132, 0.7634, 0.5132, 0.8647, 0.4434, 0.8647, 0.4101, 0.8647, 0.4101, 0.7634, 0.4434, 0.875, 0.5262, 0.875, 0.5262, 0.8853, 0.4563, 0.8853, 0.5262, 0.875, 0.5869, 0.875, 0.5739, 0.8853, 0.5262, 0.8853, 0.5869, 0.875, 0.5869, 0.9965, 0.5739, 0.9862, 0.5739, 0.8853, 0.5869, 0.9965, 0.5262, 0.9965, 0.5262, 0.9862, 0.5739, 0.9862, 0.5262, 0.9965, 0.4434, 0.9965, 0.4563, 0.9862, 0.5262, 0.9862, 0.4434, 0.9965, 0.4434, 0.875, 0.4563, 0.8853, 0.4563, 0.9862, 0.4434, 0.7531, 0.5262, 0.7531, 0.5132, 0.7634, 0.4434, 0.7634, 0.5262, 0.7531, 0.5262, 0.875, 0.5132, 0.8647, 0.5132, 0.7634, 0.5262, 0.875, 0.4434, 0.875, 0.4434, 0.8647, 0.5132, 0.8647, 0.4434, 0.875, 0.3972, 0.875, 0.4101, 0.8647, 0.4434, 0.8647, 0.3972, 0.875, 0.3972, 0.7531, 0.4101, 0.7634, 0.4101, 0.8647, 0.3972, 0.7531, 0.4434, 0.7531, 0.4434, 0.7634, 0.4101, 0.7634])
me_cube_001.materials.append(mat_cooker_body)
me_cube_001.materials.append(mat_black)
me_cube_001.materials.append(mat_silver)
me_cube_001.use_remesh_fix_poles = True
me_cube_001.use_remesh_preserve_attributes = False
me_cube_001.update()
me_cube_006 = bpy.data.meshes.new('Cube.006')
me_cube_006.from_pydata([(-0.476, -0.375, 0.0433), (-0.004, -0.375, 0.0433), (-0.476, -0.375, 0.2092), (-0.004, -0.375, 0.2092), (-0.004, -0.4, 0.2092), (-0.004, -0.4, 0.0433), (-0.476, -0.4, 0.0433), (-0.476, -0.4, 0.2092), (0.476, -0.3766, 0.6594), (0.002408, -0.3766, 0.6594), (0.476, -0.377, 0.4685), (0.002408, -0.377, 0.4685), (0.476, -0.4016, 0.6594), (0.002408, -0.4016, 0.6594), (0.476, -0.402, 0.4685), (0.002408, -0.402, 0.4685), (-0.476, -0.3765, 0.6591), (-0.004, -0.3766, 0.6594), (-0.476, -0.377, 0.2172), (-0.004, -0.377, 0.2172), (-0.07239, -0.4017, 0.591), (-0.4076, -0.4016, 0.5907), (-0.4076, -0.4019, 0.2856), (-0.07239, -0.4019, 0.2856), (-0.004, -0.4016, 0.6594), (-0.476, -0.4015, 0.6591), (-0.476, -0.402, 0.2172), (-0.004, -0.402, 0.2172), (-0.07238, -0.3817, 0.591), (-0.4076, -0.3816, 0.5907), (-0.4076, -0.3819, 0.2856), (-0.07238, -0.3819, 0.2856), (0.476, -0.375, 0.04369), (0.002408, -0.375, 0.0433), (0.476, -0.375, 0.4605), (0.002408, -0.375, 0.4605), (0.07079, -0.4, 0.1117), (0.4076, -0.4, 0.112), (0.4076, -0.4, 0.3921), (0.07079, -0.4, 0.3921), (0.476, -0.4, 0.04369), (0.002408, -0.4, 0.0433), (0.476, -0.4, 0.4605), (0.002408, -0.4, 0.4605), (0.4076, -0.38, 0.112), (0.07079, -0.38, 0.1117), (0.4076, -0.38, 0.3921), (0.07079, -0.38, 0.3921)], [], [(1, 3, 4, 5), (2, 0, 6, 7), (0, 1, 5, 6), (3, 2, 7, 4), (6, 5, 4, 7), (8, 9, 13, 12), (10, 8, 12, 14), (11, 10, 14, 15), (9, 11, 15, 13), (14, 12, 13, 15), (23, 20, 28, 31), (17, 16, 25, 24), (16, 18, 26, 25), (18, 19, 27, 26), (17, 24, 27, 19), (21, 20, 24, 25), (22, 21, 25, 26), (20, 23, 27, 24), (23, 22, 26, 27), (20, 21, 29, 28), (22, 23, 31, 30), (21, 22, 30, 29), (36, 37, 44, 45), (34, 35, 43, 42), (33, 32, 40, 41), (32, 34, 42, 40), (33, 41, 43, 35), (37, 36, 41, 40), (38, 37, 40, 42), (36, 39, 43, 41), (39, 38, 42, 43), (38, 39, 47, 46), (37, 38, 46, 44), (39, 36, 45, 47)])
_uv = me_cube_006.uv_layers.new(name='UVMap')
_uv.uv.foreach_set('vector', [0.3902, 0.875, 0.4562, 0.875, 0.4562, 0.875, 0.3902, 0.875, 0.4562, 0.0, 0.3902, 0.0, 0.3902, 0.0, 0.4562, 0.0, 0.3902, 1.0, 0.3902, 0.875, 0.3902, 0.875, 0.3902, 1.0, 0.4562, 0.875, 0.4562, 1.0, 0.4562, 1.0, 0.4562, 0.875, 0.3902, 1.0, 0.3902, 0.875, 0.4562, 0.875, 0.4562, 1.0, 0.5884, 0.75, 0.5884, 0.875, 0.5884, 0.875, 0.5884, 0.75, 0.5223, 0.75, 0.5884, 0.75, 0.5884, 0.75, 0.5223, 0.75, 0.5223, 0.875, 0.5223, 0.75, 0.5223, 0.75, 0.5223, 0.875, 0.5884, 0.875, 0.5223, 0.875, 0.5223, 0.875, 0.5884, 0.875, 0.5223, 0.75, 0.5884, 0.75, 0.5884, 0.875, 0.5223, 0.875, 0.4826, 0.8931, 0.562, 0.8931, 0.562, 0.8931, 0.4826, 0.8931, 0.5884, 0.875, 0.5884, 1.0, 0.5884, 1.0, 0.5884, 0.875, 0.5884, 0.0, 0.4562, 0.0, 0.4562, 0.0, 0.5884, 0.0, 0.4562, 1.0, 0.4562, 0.875, 0.4562, 0.875, 0.4562, 1.0, 0.5884, 0.875, 0.5884, 0.875, 0.4562, 0.875, 0.4562, 0.875, 0.562, 0.9819, 0.562, 0.8931, 0.5884, 0.875, 0.5884, 1.0, 0.4827, 0.9819, 0.562, 0.9819, 0.5884, 1.0, 0.4562, 1.0, 0.562, 0.8931, 0.4826, 0.8931, 0.4562, 0.875, 0.5884, 0.875, 0.4826, 0.8931, 0.4827, 0.9819, 0.4562, 1.0, 0.4562, 0.875, 0.562, 0.8931, 0.562, 0.9819, 0.562, 0.9819, 0.562, 0.8931, 0.4827, 0.9819, 0.4826, 0.8931, 0.4826, 0.8931, 0.4827, 0.9819, 0.562, 0.9819, 0.4827, 0.9819, 0.4827, 0.9819, 0.562, 0.9819, 0.4166, 0.8569, 0.4166, 0.7681, 0.4166, 0.7681, 0.4166, 0.8569, 0.5223, 0.75, 0.5223, 0.875, 0.5223, 0.875, 0.5223, 0.75, 0.3902, 0.875, 0.3902, 0.75, 0.3902, 0.75, 0.3902, 0.875, 0.3902, 0.75, 0.5223, 0.75, 0.5223, 0.75, 0.3902, 0.75, 0.3902, 0.875, 0.3902, 0.875, 0.5223, 0.875, 0.5223, 0.875, 0.4166, 0.7681, 0.4166, 0.8569, 0.3902, 0.875, 0.3902, 0.75, 0.4959, 0.7681, 0.4166, 0.7681, 0.3902, 0.75, 0.5223, 0.75, 0.4166, 0.8569, 0.4959, 0.8569, 0.5223, 0.875, 0.3902, 0.875, 0.4959, 0.8569, 0.4959, 0.7681, 0.5223, 0.75, 0.5223, 0.875, 0.4959, 0.7681, 0.4959, 0.8569, 0.4959, 0.8569, 0.4959, 0.7681, 0.4166, 0.7681, 0.4959, 0.7681, 0.4959, 0.7681, 0.4166, 0.7681, 0.4959, 0.8569, 0.4166, 0.8569, 0.4166, 0.8569, 0.4959, 0.8569])
me_cube_006.materials.append(mat_ovendoors)
me_cube_006.use_remesh_fix_poles = True
me_cube_006.use_remesh_preserve_attributes = False
me_cube_006.update()
me_cylinder = bpy.data.meshes.new('Cylinder')
me_cylinder.from_pydata([(-0.415, -0.3725, 0.7492), (-0.415, -0.4012, 0.7492), (-0.3905, -0.3725, 0.7391), (-0.3905, -0.4012, 0.7391), (-0.3803, -0.3725, 0.7146), (-0.3803, -0.4012, 0.7146), (-0.3905, -0.3725, 0.6901), (-0.3905, -0.4012, 0.6901), (-0.415, -0.3725, 0.6799), (-0.415, -0.4012, 0.6799), (-0.4395, -0.3725, 0.6901), (-0.4395, -0.4012, 0.6901), (-0.4497, -0.3725, 0.7146), (-0.4497, -0.4012, 0.7146), (-0.4395, -0.3725, 0.7391), (-0.4395, -0.4012, 0.7391), (-0.311, -0.3725, 0.7492), (-0.311, -0.4012, 0.7492), (-0.2865, -0.3725, 0.7391), (-0.2865, -0.4012, 0.7391), (-0.2764, -0.3725, 0.7146), (-0.2764, -0.4012, 0.7146), (-0.2865, -0.3725, 0.6901), (-0.2865, -0.4012, 0.6901), (-0.311, -0.3725, 0.6799), (-0.311, -0.4012, 0.6799), (-0.3355, -0.3725, 0.6901), (-0.3355, -0.4012, 0.6901), (-0.3457, -0.3725, 0.7146), (-0.3457, -0.4012, 0.7146), (-0.3355, -0.3725, 0.7391), (-0.3355, -0.4012, 0.7391), (-0.2071, -0.3725, 0.7492), (-0.2071, -0.4012, 0.7492), (-0.1826, -0.3725, 0.7391), (-0.1826, -0.4012, 0.7391), (-0.1724, -0.3725, 0.7146), (-0.1724, -0.4012, 0.7146), (-0.1826, -0.3725, 0.6901), (-0.1826, -0.4012, 0.6901), (-0.2071, -0.3725, 0.6799), (-0.2071, -0.4012, 0.6799), (-0.2316, -0.3725, 0.6901), (-0.2316, -0.4012, 0.6901), (-0.2417, -0.3725, 0.7146), (-0.2417, -0.4012, 0.7146), (-0.2316, -0.3725, 0.7391), (-0.2316, -0.4012, 0.7391), (-0.1031, -0.3725, 0.7492), (-0.1031, -0.4012, 0.7492), (-0.07861, -0.3725, 0.7391), (-0.07861, -0.4012, 0.7391), (-0.06845, -0.3725, 0.7146), (-0.06845, -0.4012, 0.7146), (-0.07861, -0.3725, 0.6901), (-0.07861, -0.4012, 0.6901), (-0.1031, -0.3725, 0.6799), (-0.1031, -0.4012, 0.6799), (-0.1276, -0.3725, 0.6901), (-0.1276, -0.4012, 0.6901), (-0.1378, -0.3725, 0.7146), (-0.1378, -0.4012, 0.7146), (-0.1276, -0.3725, 0.7391), (-0.1276, -0.4012, 0.7391), (0.0008541, -0.3725, 0.7492), (0.0008541, -0.4012, 0.7492), (0.02536, -0.3725, 0.7391), (0.02536, -0.4012, 0.7391), (0.03551, -0.3725, 0.7146), (0.03551, -0.4012, 0.7146), (0.02536, -0.3725, 0.6901), (0.02536, -0.4012, 0.6901), (0.0008541, -0.3725, 0.6799), (0.0008541, -0.4012, 0.6799), (-0.02365, -0.3725, 0.6901), (-0.02365, -0.4012, 0.6901), (-0.0338, -0.3725, 0.7146), (-0.0338, -0.4012, 0.7146), (-0.02365, -0.3725, 0.7391), (-0.02365, -0.4012, 0.7391), (0.1048, -0.3725, 0.7492), (0.1048, -0.4012, 0.7492), (0.1293, -0.3725, 0.7391), (0.1293, -0.4012, 0.7391), (0.1395, -0.3725, 0.7146), (0.1395, -0.4012, 0.7146), (0.1293, -0.3725, 0.6901), (0.1293, -0.4012, 0.6901), (0.1048, -0.3725, 0.6799), (0.1048, -0.4012, 0.6799), (0.08031, -0.3725, 0.6901), (0.08031, -0.4012, 0.6901), (0.07016, -0.3725, 0.7146), (0.07016, -0.4012, 0.7146), (0.08031, -0.3725, 0.7391), (0.08031, -0.4012, 0.7391), (0.2088, -0.3725, 0.7492), (0.2088, -0.4012, 0.7492), (0.2333, -0.3725, 0.7391), (0.2333, -0.4012, 0.7391), (0.2434, -0.3725, 0.7146), (0.2434, -0.4012, 0.7146), (0.2333, -0.3725, 0.6901), (0.2333, -0.4012, 0.6901), (0.2088, -0.3725, 0.6799), (0.2088, -0.4012, 0.6799), (0.1843, -0.3725, 0.6901), (0.1843, -0.4012, 0.6901), (0.1741, -0.3725, 0.7146), (0.1741, -0.4012, 0.7146), (0.1843, -0.3725, 0.7391), (0.1843, -0.4012, 0.7391), (0.3127, -0.3725, 0.7492), (0.3127, -0.4012, 0.7492), (0.3372, -0.3725, 0.7391), (0.3372, -0.4012, 0.7391), (0.3474, -0.3725, 0.7146), (0.3474, -0.4012, 0.7146), (0.3372, -0.3725, 0.6901), (0.3372, -0.4012, 0.6901), (0.3127, -0.3725, 0.6799), (0.3127, -0.4012, 0.6799), (0.2882, -0.3725, 0.6901), (0.2882, -0.4012, 0.6901), (0.2781, -0.3725, 0.7146), (0.2781, -0.4012, 0.7146), (0.2882, -0.3725, 0.7391), (0.2882, -0.4012, 0.7391), (0.4167, -0.3725, 0.7492), (0.4167, -0.4012, 0.7492), (0.4412, -0.3725, 0.7391), (0.4412, -0.4012, 0.7391), (0.4514, -0.3725, 0.7146), (0.4514, -0.4012, 0.7146), (0.4412, -0.3725, 0.6901), (0.4412, -0.4012, 0.6901), (0.4167, -0.3725, 0.6799), (0.4167, -0.4012, 0.6799), (0.3922, -0.3725, 0.6901), (0.3922, -0.4012, 0.6901), (0.3821, -0.3725, 0.7146), (0.3821, -0.4012, 0.7146), (0.3922, -0.3725, 0.7391), (0.3922, -0.4012, 0.7391)], [], [(0, 1, 3, 2), (2, 3, 5, 4), (4, 5, 7, 6), (6, 7, 9, 8), (8, 9, 11, 10), (10, 11, 13, 12), (3, 1, 15, 13, 11, 9, 7, 5), (12, 13, 15, 14), (14, 15, 1, 0), (0, 2, 4, 6, 8, 10, 12, 14), (16, 17, 19, 18), (18, 19, 21, 20), (20, 21, 23, 22), (22, 23, 25, 24), (24, 25, 27, 26), (26, 27, 29, 28), (19, 17, 31, 29, 27, 25, 23, 21), (28, 29, 31, 30), (30, 31, 17, 16), (16, 18, 20, 22, 24, 26, 28, 30), (32, 33, 35, 34), (34, 35, 37, 36), (36, 37, 39, 38), (38, 39, 41, 40), (40, 41, 43, 42), (42, 43, 45, 44), (35, 33, 47, 45, 43, 41, 39, 37), (44, 45, 47, 46), (46, 47, 33, 32), (32, 34, 36, 38, 40, 42, 44, 46), (48, 49, 51, 50), (50, 51, 53, 52), (52, 53, 55, 54), (54, 55, 57, 56), (56, 57, 59, 58), (58, 59, 61, 60), (51, 49, 63, 61, 59, 57, 55, 53), (60, 61, 63, 62), (62, 63, 49, 48), (48, 50, 52, 54, 56, 58, 60, 62), (64, 65, 67, 66), (66, 67, 69, 68), (68, 69, 71, 70), (70, 71, 73, 72), (72, 73, 75, 74), (74, 75, 77, 76), (67, 65, 79, 77, 75, 73, 71, 69), (76, 77, 79, 78), (78, 79, 65, 64), (64, 66, 68, 70, 72, 74, 76, 78), (80, 81, 83, 82), (82, 83, 85, 84), (84, 85, 87, 86), (86, 87, 89, 88), (88, 89, 91, 90), (90, 91, 93, 92), (83, 81, 95, 93, 91, 89, 87, 85), (92, 93, 95, 94), (94, 95, 81, 80), (80, 82, 84, 86, 88, 90, 92, 94), (96, 97, 99, 98), (98, 99, 101, 100), (100, 101, 103, 102), (102, 103, 105, 104), (104, 105, 107, 106), (106, 107, 109, 108), (99, 97, 111, 109, 107, 105, 103, 101), (108, 109, 111, 110), (110, 111, 97, 96), (96, 98, 100, 102, 104, 106, 108, 110), (112, 113, 115, 114), (114, 115, 117, 116), (116, 117, 119, 118), (118, 119, 121, 120), (120, 121, 123, 122), (122, 123, 125, 124), (115, 113, 127, 125, 123, 121, 119, 117), (124, 125, 127, 126), (126, 127, 113, 112), (112, 114, 116, 118, 120, 122, 124, 126), (128, 129, 131, 130), (130, 131, 133, 132), (132, 133, 135, 134), (134, 135, 137, 136), (136, 137, 139, 138), (138, 139, 141, 140), (131, 129, 143, 141, 139, 137, 135, 133), (140, 141, 143, 142), (142, 143, 129, 128), (128, 130, 132, 134, 136, 138, 140, 142)])
_uv = me_cylinder.uv_layers.new(name='UVMap')
_uv.uv.foreach_set('vector', [1.0, 0.5, 1.0, 1.0, 0.875, 1.0, 0.875, 0.5, 0.875, 0.5, 0.875, 1.0, 0.75, 1.0, 0.75, 0.5, 0.75, 0.5, 0.75, 1.0, 0.625, 1.0, 0.625, 0.5, 0.625, 0.5, 0.625, 1.0, 0.5, 1.0, 0.5, 0.5, 0.5, 0.5, 0.5, 1.0, 0.375, 1.0, 0.375, 0.5, 0.375, 0.5, 0.375, 1.0, 0.25, 1.0, 0.25, 0.5, 0.4197, 0.4197, 0.25, 0.49, 0.08029, 0.4197, 0.01, 0.25, 0.08029, 0.08029, 0.25, 0.01, 0.4197, 0.08029, 0.49, 0.25, 0.25, 0.5, 0.25, 1.0, 0.125, 1.0, 0.125, 0.5, 0.125, 0.5, 0.125, 1.0, 0.0, 1.0, 0.0, 0.5, 0.75, 0.49, 0.9197, 0.4197, 0.99, 0.25, 0.9197, 0.08029, 0.75, 0.01, 0.5803, 0.08029, 0.51, 0.25, 0.5803, 0.4197, 1.0, 0.5, 1.0, 1.0, 0.875, 1.0, 0.875, 0.5, 0.875, 0.5, 0.875, 1.0, 0.75, 1.0, 0.75, 0.5, 0.75, 0.5, 0.75, 1.0, 0.625, 1.0, 0.625, 0.5, 0.625, 0.5, 0.625, 1.0, 0.5, 1.0, 0.5, 0.5, 0.5, 0.5, 0.5, 1.0, 0.375, 1.0, 0.375, 0.5, 0.375, 0.5, 0.375, 1.0, 0.25, 1.0, 0.25, 0.5, 0.4197, 0.4197, 0.25, 0.49, 0.08029, 0.4197, 0.01, 0.25, 0.08029, 0.08029, 0.25, 0.01, 0.4197, 0.08029, 0.49, 0.25, 0.25, 0.5, 0.25, 1.0, 0.125, 1.0, 0.125, 0.5, 0.125, 0.5, 0.125, 1.0, 0.0, 1.0, 0.0, 0.5, 0.75, 0.49, 0.9197, 0.4197, 0.99, 0.25, 0.9197, 0.08029, 0.75, 0.01, 0.5803, 0.08029, 0.51, 0.25, 0.5803, 0.4197, 1.0, 0.5, 1.0, 1.0, 0.875, 1.0, 0.875, 0.5, 0.875, 0.5, 0.875, 1.0, 0.75, 1.0, 0.75, 0.5, 0.75, 0.5, 0.75, 1.0, 0.625, 1.0, 0.625, 0.5, 0.625, 0.5, 0.625, 1.0, 0.5, 1.0, 0.5, 0.5, 0.5, 0.5, 0.5, 1.0, 0.375, 1.0, 0.375, 0.5, 0.375, 0.5, 0.375, 1.0, 0.25, 1.0, 0.25, 0.5, 0.4197, 0.4197, 0.25, 0.49, 0.08029, 0.4197, 0.01, 0.25, 0.08029, 0.08029, 0.25, 0.01, 0.4197, 0.08029, 0.49, 0.25, 0.25, 0.5, 0.25, 1.0, 0.125, 1.0, 0.125, 0.5, 0.125, 0.5, 0.125, 1.0, 0.0, 1.0, 0.0, 0.5, 0.75, 0.49, 0.9197, 0.4197, 0.99, 0.25, 0.9197, 0.08029, 0.75, 0.01, 0.5803, 0.08029, 0.51, 0.25, 0.5803, 0.4197, 1.0, 0.5, 1.0, 1.0, 0.875, 1.0, 0.875, 0.5, 0.875, 0.5, 0.875, 1.0, 0.75, 1.0, 0.75, 0.5, 0.75, 0.5, 0.75, 1.0, 0.625, 1.0, 0.625, 0.5, 0.625, 0.5, 0.625, 1.0, 0.5, 1.0, 0.5, 0.5, 0.5, 0.5, 0.5, 1.0, 0.375, 1.0, 0.375, 0.5, 0.375, 0.5, 0.375, 1.0, 0.25, 1.0, 0.25, 0.5, 0.4197, 0.4197, 0.25, 0.49, 0.08029, 0.4197, 0.01, 0.25, 0.08029, 0.08029, 0.25, 0.01, 0.4197, 0.08029, 0.49, 0.25, 0.25, 0.5, 0.25, 1.0, 0.125, 1.0, 0.125, 0.5, 0.125, 0.5, 0.125, 1.0, 0.0, 1.0, 0.0, 0.5, 0.75, 0.49, 0.9197, 0.4197, 0.99, 0.25, 0.9197, 0.08029, 0.75, 0.01, 0.5803, 0.08029, 0.51, 0.25, 0.5803, 0.4197, 1.0, 0.5, 1.0, 1.0, 0.875, 1.0, 0.875, 0.5, 0.875, 0.5, 0.875, 1.0, 0.75, 1.0, 0.75, 0.5, 0.75, 0.5, 0.75, 1.0, 0.625, 1.0, 0.625, 0.5, 0.625, 0.5, 0.625, 1.0, 0.5, 1.0, 0.5, 0.5, 0.5, 0.5, 0.5, 1.0, 0.375, 1.0, 0.375, 0.5, 0.375, 0.5, 0.375, 1.0, 0.25, 1.0, 0.25, 0.5, 0.4197, 0.4197, 0.25, 0.49, 0.08029, 0.4197, 0.01, 0.25, 0.08029, 0.08029, 0.25, 0.01, 0.4197, 0.08029, 0.49, 0.25, 0.25, 0.5, 0.25, 1.0, 0.125, 1.0, 0.125, 0.5, 0.125, 0.5, 0.125, 1.0, 0.0, 1.0, 0.0, 0.5, 0.75, 0.49, 0.9197, 0.4197, 0.99, 0.25, 0.9197, 0.08029, 0.75, 0.01, 0.5803, 0.08029, 0.51, 0.25, 0.5803, 0.4197, 1.0, 0.5, 1.0, 1.0, 0.875, 1.0, 0.875, 0.5, 0.875, 0.5, 0.875, 1.0, 0.75, 1.0, 0.75, 0.5, 0.75, 0.5, 0.75, 1.0, 0.625, 1.0, 0.625, 0.5, 0.625, 0.5, 0.625, 1.0, 0.5, 1.0, 0.5, 0.5, 0.5, 0.5, 0.5, 1.0, 0.375, 1.0, 0.375, 0.5, 0.375, 0.5, 0.375, 1.0, 0.25, 1.0, 0.25, 0.5, 0.4197, 0.4197, 0.25, 0.49, 0.08029, 0.4197, 0.01, 0.25, 0.08029, 0.08029, 0.25, 0.01, 0.4197, 0.08029, 0.49, 0.25, 0.25, 0.5, 0.25, 1.0, 0.125, 1.0, 0.125, 0.5, 0.125, 0.5, 0.125, 1.0, 0.0, 1.0, 0.0, 0.5, 0.75, 0.49, 0.9197, 0.4197, 0.99, 0.25, 0.9197, 0.08029, 0.75, 0.01, 0.5803, 0.08029, 0.51, 0.25, 0.5803, 0.4197, 1.0, 0.5, 1.0, 1.0, 0.875, 1.0, 0.875, 0.5, 0.875, 0.5, 0.875, 1.0, 0.75, 1.0, 0.75, 0.5, 0.75, 0.5, 0.75, 1.0, 0.625, 1.0, 0.625, 0.5, 0.625, 0.5, 0.625, 1.0, 0.5, 1.0, 0.5, 0.5, 0.5, 0.5, 0.5, 1.0, 0.375, 1.0, 0.375, 0.5, 0.375, 0.5, 0.375, 1.0, 0.25, 1.0, 0.25, 0.5, 0.4197, 0.4197, 0.25, 0.49, 0.08029, 0.4197, 0.01, 0.25, 0.08029, 0.08029, 0.25, 0.01, 0.4197, 0.08029, 0.49, 0.25, 0.25, 0.5, 0.25, 1.0, 0.125, 1.0, 0.125, 0.5, 0.125, 0.5, 0.125, 1.0, 0.0, 1.0, 0.0, 0.5, 0.75, 0.49, 0.9197, 0.4197, 0.99, 0.25, 0.9197, 0.08029, 0.75, 0.01, 0.5803, 0.08029, 0.51, 0.25, 0.5803, 0.4197, 1.0, 0.5, 1.0, 1.0, 0.875, 1.0, 0.875, 0.5, 0.875, 0.5, 0.875, 1.0, 0.75, 1.0, 0.75, 0.5, 0.75, 0.5, 0.75, 1.0, 0.625, 1.0, 0.625, 0.5, 0.625, 0.5, 0.625, 1.0, 0.5, 1.0, 0.5, 0.5, 0.5, 0.5, 0.5, 1.0, 0.375, 1.0, 0.375, 0.5, 0.375, 0.5, 0.375, 1.0, 0.25, 1.0, 0.25, 0.5, 0.4197, 0.4197, 0.25, 0.49, 0.08029, 0.4197, 0.01, 0.25, 0.08029, 0.08029, 0.25, 0.01, 0.4197, 0.08029, 0.49, 0.25, 0.25, 0.5, 0.25, 1.0, 0.125, 1.0, 0.125, 0.5, 0.125, 0.5, 0.125, 1.0, 0.0, 1.0, 0.0, 0.5, 0.75, 0.49, 0.9197, 0.4197, 0.99, 0.25, 0.9197, 0.08029, 0.75, 0.01, 0.5803, 0.08029, 0.51, 0.25, 0.5803, 0.4197, 1.0, 0.5, 1.0, 1.0, 0.875, 1.0, 0.875, 0.5, 0.875, 0.5, 0.875, 1.0, 0.75, 1.0, 0.75, 0.5, 0.75, 0.5, 0.75, 1.0, 0.625, 1.0, 0.625, 0.5, 0.625, 0.5, 0.625, 1.0, 0.5, 1.0, 0.5, 0.5, 0.5, 0.5, 0.5, 1.0, 0.375, 1.0, 0.375, 0.5, 0.375, 0.5, 0.375, 1.0, 0.25, 1.0, 0.25, 0.5, 0.4197, 0.4197, 0.25, 0.49, 0.08029, 0.4197, 0.01, 0.25, 0.08029, 0.08029, 0.25, 0.01, 0.4197, 0.08029, 0.49, 0.25, 0.25, 0.5, 0.25, 1.0, 0.125, 1.0, 0.125, 0.5, 0.125, 0.5, 0.125, 1.0, 0.0, 1.0, 0.0, 0.5, 0.75, 0.49, 0.9197, 0.4197, 0.99, 0.25, 0.9197, 0.08029, 0.75, 0.01, 0.5803, 0.08029, 0.51, 0.25, 0.5803, 0.4197])
me_cylinder.materials.append(mat_knobs)
me_cylinder.use_remesh_fix_poles = True
me_cylinder.use_remesh_preserve_attributes = False
me_cylinder.update()
me_cylinder_002 = bpy.data.meshes.new('Cylinder.002')
me_cylinder_002.from_pydata([(0.3868, -0.4271, 0.6262), (0.08681, -0.4271, 0.6262), (0.3868, -0.42, 0.6233), (0.08681, -0.42, 0.6233), (0.3868, -0.4129, 0.6262), (0.08681, -0.4129, 0.6262), (0.3868, -0.41, 0.6333), (0.08681, -0.41, 0.6333), (0.3868, -0.4129, 0.6404), (0.08681, -0.4129, 0.6404), (0.3868, -0.42, 0.6433), (0.08681, -0.42, 0.6433), (0.3868, -0.4271, 0.6404), (0.08681, -0.4271, 0.6404), (0.3868, -0.43, 0.6333), (0.08681, -0.43, 0.6333), (0.3903, -0.4096, 0.6333), (0.3912, -0.4124, 0.6262), (0.3934, -0.4191, 0.6233), (0.3956, -0.4259, 0.6262), (0.3965, -0.4286, 0.6333), (0.3956, -0.4259, 0.6404), (0.3934, -0.4191, 0.6433), (0.3912, -0.4124, 0.6404), (0.3935, -0.4082, 0.6333), (0.3952, -0.4105, 0.6262), (0.3994, -0.4163, 0.6233), (0.4035, -0.422, 0.6262), (0.4052, -0.4244, 0.6333), (0.4035, -0.422, 0.6404), (0.3994, -0.4163, 0.6433), (0.3952, -0.4105, 0.6404), (0.3961, -0.4058, 0.6333), (0.3985, -0.4075, 0.6262), (0.4042, -0.4117, 0.6233), (0.4099, -0.4158, 0.6262), (0.4123, -0.4176, 0.6333), (0.4099, -0.4158, 0.6404), (0.4042, -0.4117, 0.6433), (0.3985, -0.4075, 0.6404), (0.3978, -0.4028, 0.6333), (0.4006, -0.4037, 0.6262), (0.4073, -0.4058, 0.6233), (0.4141, -0.408, 0.6262), (0.4168, -0.4089, 0.6333), (0.4141, -0.408, 0.6404), (0.4073, -0.4058, 0.6433), (0.4006, -0.4037, 0.6404), (0.3985, -0.3993, 0.6333), (0.4015, -0.3993, 0.6262), (0.4085, -0.3993, 0.6233), (0.4156, -0.3993, 0.6262), (0.4185, -0.3993, 0.6333), (0.4156, -0.3993, 0.6404), (0.4085, -0.3993, 0.6433), (0.4015, -0.3993, 0.6404), (0.08332, -0.4096, 0.6333), (0.08241, -0.4124, 0.6262), (0.08023, -0.4191, 0.6233), (0.07804, -0.4259, 0.6262), (0.07714, -0.4286, 0.6333), (0.07804, -0.4259, 0.6404), (0.08023, -0.4191, 0.6433), (0.08241, -0.4124, 0.6404), (0.08012, -0.4082, 0.6333), (0.0784, -0.4105, 0.6262), (0.07425, -0.4163, 0.6233), (0.07009, -0.422, 0.6262), (0.06837, -0.4244, 0.6333), (0.07009, -0.422, 0.6404), (0.07425, -0.4163, 0.6433), (0.0784, -0.4105, 0.6404), (0.07753, -0.4058, 0.6333), (0.07516, -0.4075, 0.6262), (0.06944, -0.4117, 0.6233), (0.06372, -0.4158, 0.6262), (0.06135, -0.4176, 0.6333), (0.06372, -0.4158, 0.6404), (0.06944, -0.4117, 0.6433), (0.07516, -0.4075, 0.6404), (0.0758, -0.4028, 0.6333), (0.07301, -0.4037, 0.6262), (0.06629, -0.4058, 0.6233), (0.05956, -0.408, 0.6262), (0.05678, -0.4089, 0.6333), (0.05956, -0.408, 0.6404), (0.06629, -0.4058, 0.6433), (0.07301, -0.4037, 0.6404), (0.07509, -0.3993, 0.6333), (0.07216, -0.3993, 0.6262), (0.06509, -0.3993, 0.6233), (0.05802, -0.3993, 0.6262), (0.05509, -0.3993, 0.6333), (0.05802, -0.3993, 0.6404), (0.06509, -0.3993, 0.6433), (0.07216, -0.3993, 0.6404), (-0.08819, -0.4271, 0.1762), (-0.3882, -0.4271, 0.1762), (-0.08819, -0.42, 0.1733), (-0.3882, -0.42, 0.1733), (-0.08819, -0.4129, 0.1762), (-0.3882, -0.4129, 0.1762), (-0.08819, -0.41, 0.1833), (-0.3882, -0.41, 0.1833), (-0.08819, -0.4129, 0.1904), (-0.3882, -0.4129, 0.1904), (-0.08819, -0.42, 0.1933), (-0.3882, -0.42, 0.1933), (-0.08819, -0.4271, 0.1904), (-0.3882, -0.4271, 0.1904), (-0.08819, -0.43, 0.1833), (-0.3882, -0.43, 0.1833), (-0.0847, -0.4096, 0.1833), (-0.0838, -0.4124, 0.1762), (-0.08161, -0.4191, 0.1733), (-0.07943, -0.4259, 0.1762), (-0.07852, -0.4286, 0.1833), (-0.07943, -0.4259, 0.1904), (-0.08161, -0.4191, 0.1933), (-0.0838, -0.4124, 0.1904), (-0.08151, -0.4082, 0.1833), (-0.07979, -0.4105, 0.1762), (-0.07563, -0.4163, 0.1733), (-0.07147, -0.422, 0.1762), (-0.06975, -0.4244, 0.1833), (-0.07147, -0.422, 0.1904), (-0.07563, -0.4163, 0.1933), (-0.07979, -0.4105, 0.1904), (-0.07892, -0.4058, 0.1833), (-0.07655, -0.4075, 0.1762), (-0.07083, -0.4117, 0.1733), (-0.0651, -0.4158, 0.1762), (-0.06274, -0.4176, 0.1833), (-0.0651, -0.4158, 0.1904), (-0.07083, -0.4117, 0.1933), (-0.07655, -0.4075, 0.1904), (-0.07718, -0.4028, 0.1833), (-0.0744, -0.4037, 0.1762), (-0.06767, -0.4058, 0.1733), (-0.06095, -0.408, 0.1762), (-0.05816, -0.4089, 0.1833), (-0.06095, -0.408, 0.1904), (-0.06767, -0.4058, 0.1933), (-0.0744, -0.4037, 0.1904), (-0.07647, -0.3993, 0.1833), (-0.07355, -0.3993, 0.1762), (-0.06647, -0.3993, 0.1733), (-0.0594, -0.3993, 0.1762), (-0.05647, -0.3993, 0.1833), (-0.0594, -0.3993, 0.1904), (-0.06647, -0.3993, 0.1933), (-0.07355, -0.3993, 0.1904), (-0.3917, -0.4096, 0.1833), (-0.3926, -0.4124, 0.1762), (-0.3948, -0.4191, 0.1733), (-0.397, -0.4259, 0.1762), (-0.3979, -0.4286, 0.1833), (-0.397, -0.4259, 0.1904), (-0.3948, -0.4191, 0.1933), (-0.3926, -0.4124, 0.1904), (-0.3949, -0.4082, 0.1833), (-0.3966, -0.4105, 0.1762), (-0.4008, -0.4163, 0.1733), (-0.4049, -0.422, 0.1762), (-0.4066, -0.4244, 0.1833), (-0.4049, -0.422, 0.1904), (-0.4008, -0.4163, 0.1933), (-0.3966, -0.4105, 0.1904), (-0.3975, -0.4058, 0.1833), (-0.3998, -0.4075, 0.1762), (-0.4056, -0.4117, 0.1733), (-0.4113, -0.4158, 0.1762), (-0.4136, -0.4176, 0.1833), (-0.4113, -0.4158, 0.1904), (-0.4056, -0.4117, 0.1933), (-0.3998, -0.4075, 0.1904), (-0.3992, -0.4028, 0.1833), (-0.402, -0.4037, 0.1762), (-0.4087, -0.4058, 0.1733), (-0.4154, -0.408, 0.1762), (-0.4182, -0.4089, 0.1833), (-0.4154, -0.408, 0.1904), (-0.4087, -0.4058, 0.1933), (-0.402, -0.4037, 0.1904), (-0.3999, -0.3993, 0.1833), (-0.4028, -0.3993, 0.1762), (-0.4099, -0.3993, 0.1733), (-0.417, -0.3993, 0.1762), (-0.4199, -0.3993, 0.1833), (-0.417, -0.3993, 0.1904), (-0.4099, -0.3993, 0.1933), (-0.4028, -0.3993, 0.1904), (-0.08819, -0.4271, 0.6262), (-0.3882, -0.4271, 0.6262), (-0.08819, -0.42, 0.6233), (-0.3882, -0.42, 0.6233), (-0.08819, -0.4129, 0.6262), (-0.3882, -0.4129, 0.6262), (-0.08819, -0.41, 0.6333), (-0.3882, -0.41, 0.6333), (-0.08819, -0.4129, 0.6404), (-0.3882, -0.4129, 0.6404), (-0.08819, -0.42, 0.6433), (-0.3882, -0.42, 0.6433), (-0.08819, -0.4271, 0.6404), (-0.3882, -0.4271, 0.6404), (-0.08819, -0.43, 0.6333), (-0.3882, -0.43, 0.6333), (-0.0847, -0.4096, 0.6333), (-0.0838, -0.4124, 0.6262), (-0.08161, -0.4191, 0.6233), (-0.07943, -0.4259, 0.6262), (-0.07852, -0.4286, 0.6333), (-0.07943, -0.4259, 0.6404), (-0.08161, -0.4191, 0.6433), (-0.0838, -0.4124, 0.6404), (-0.08151, -0.4082, 0.6333), (-0.07979, -0.4105, 0.6262), (-0.07563, -0.4163, 0.6233), (-0.07147, -0.422, 0.6262), (-0.06975, -0.4244, 0.6333), (-0.07147, -0.422, 0.6404), (-0.07563, -0.4163, 0.6433), (-0.07979, -0.4105, 0.6404), (-0.07892, -0.4058, 0.6333), (-0.07655, -0.4075, 0.6262), (-0.07083, -0.4117, 0.6233), (-0.0651, -0.4158, 0.6262), (-0.06274, -0.4176, 0.6333), (-0.0651, -0.4158, 0.6404), (-0.07083, -0.4117, 0.6433), (-0.07655, -0.4075, 0.6404), (-0.07718, -0.4028, 0.6333), (-0.0744, -0.4037, 0.6262), (-0.06767, -0.4058, 0.6233), (-0.06095, -0.408, 0.6262), (-0.05816, -0.4089, 0.6333), (-0.06095, -0.408, 0.6404), (-0.06767, -0.4058, 0.6433), (-0.0744, -0.4037, 0.6404), (-0.07647, -0.3993, 0.6333), (-0.07355, -0.3993, 0.6262), (-0.06647, -0.3993, 0.6233), (-0.0594, -0.3993, 0.6262), (-0.05647, -0.3993, 0.6333), (-0.0594, -0.3993, 0.6404), (-0.06647, -0.3993, 0.6433), (-0.07355, -0.3993, 0.6404), (-0.3917, -0.4096, 0.6333), (-0.3926, -0.4124, 0.6262), (-0.3948, -0.4191, 0.6233), (-0.397, -0.4259, 0.6262), (-0.3979, -0.4286, 0.6333), (-0.397, -0.4259, 0.6404), (-0.3948, -0.4191, 0.6433), (-0.3926, -0.4124, 0.6404), (-0.3949, -0.4082, 0.6333), (-0.3966, -0.4105, 0.6262), (-0.4008, -0.4163, 0.6233), (-0.4049, -0.422, 0.6262), (-0.4066, -0.4244, 0.6333), (-0.4049, -0.422, 0.6404), (-0.4008, -0.4163, 0.6433), (-0.3966, -0.4105, 0.6404), (-0.3975, -0.4058, 0.6333), (-0.3998, -0.4075, 0.6262), (-0.4056, -0.4117, 0.6233), (-0.4113, -0.4158, 0.6262), (-0.4136, -0.4176, 0.6333), (-0.4113, -0.4158, 0.6404), (-0.4056, -0.4117, 0.6433), (-0.3998, -0.4075, 0.6404), (-0.3992, -0.4028, 0.6333), (-0.402, -0.4037, 0.6262), (-0.4087, -0.4058, 0.6233), (-0.4154, -0.408, 0.6262), (-0.4182, -0.4089, 0.6333), (-0.4154, -0.408, 0.6404), (-0.4087, -0.4058, 0.6433), (-0.402, -0.4037, 0.6404), (-0.3999, -0.3993, 0.6333), (-0.4028, -0.3993, 0.6262), (-0.4099, -0.3993, 0.6233), (-0.417, -0.3993, 0.6262), (-0.4199, -0.3993, 0.6333), (-0.417, -0.3993, 0.6404), (-0.4099, -0.3993, 0.6433), (-0.4028, -0.3993, 0.6404), (0.3868, -0.4271, 0.4262), (0.08681, -0.4271, 0.4262), (0.3868, -0.42, 0.4233), (0.08681, -0.42, 0.4233), (0.3868, -0.4129, 0.4262), (0.08681, -0.4129, 0.4262), (0.3868, -0.41, 0.4333), (0.08681, -0.41, 0.4333), (0.3868, -0.4129, 0.4404), (0.08681, -0.4129, 0.4404), (0.3868, -0.42, 0.4433), (0.08681, -0.42, 0.4433), (0.3868, -0.4271, 0.4404), (0.08681, -0.4271, 0.4404), (0.3868, -0.43, 0.4333), (0.08681, -0.43, 0.4333), (0.3903, -0.4096, 0.4333), (0.3912, -0.4124, 0.4262), (0.3934, -0.4191, 0.4233), (0.3956, -0.4259, 0.4262), (0.3965, -0.4286, 0.4333), (0.3956, -0.4259, 0.4404), (0.3934, -0.4191, 0.4433), (0.3912, -0.4124, 0.4404), (0.3935, -0.4082, 0.4333), (0.3952, -0.4105, 0.4262), (0.3994, -0.4163, 0.4233), (0.4035, -0.422, 0.4262), (0.4052, -0.4244, 0.4333), (0.4035, -0.422, 0.4404), (0.3994, -0.4163, 0.4433), (0.3952, -0.4105, 0.4404), (0.3961, -0.4058, 0.4333), (0.3985, -0.4075, 0.4262), (0.4042, -0.4117, 0.4233), (0.4099, -0.4158, 0.4262), (0.4123, -0.4176, 0.4333), (0.4099, -0.4158, 0.4404), (0.4042, -0.4117, 0.4433), (0.3985, -0.4075, 0.4404), (0.3978, -0.4028, 0.4333), (0.4006, -0.4037, 0.4262), (0.4073, -0.4058, 0.4233), (0.4141, -0.408, 0.4262), (0.4168, -0.4089, 0.4333), (0.4141, -0.408, 0.4404), (0.4073, -0.4058, 0.4433), (0.4006, -0.4037, 0.4404), (0.3985, -0.3993, 0.4333), (0.4015, -0.3993, 0.4262), (0.4085, -0.3993, 0.4233), (0.4156, -0.3993, 0.4262), (0.4185, -0.3993, 0.4333), (0.4156, -0.3993, 0.4404), (0.4085, -0.3993, 0.4433), (0.4015, -0.3993, 0.4404), (0.08332, -0.4096, 0.4333), (0.08241, -0.4124, 0.4262), (0.08023, -0.4191, 0.4233), (0.07804, -0.4259, 0.4262), (0.07714, -0.4286, 0.4333), (0.07804, -0.4259, 0.4404), (0.08023, -0.4191, 0.4433), (0.08241, -0.4124, 0.4404), (0.08012, -0.4082, 0.4333), (0.0784, -0.4105, 0.4262), (0.07425, -0.4163, 0.4233), (0.07009, -0.422, 0.4262), (0.06837, -0.4244, 0.4333), (0.07009, -0.422, 0.4404), (0.07425, -0.4163, 0.4433), (0.0784, -0.4105, 0.4404), (0.07753, -0.4058, 0.4333), (0.07516, -0.4075, 0.4262), (0.06944, -0.4117, 0.4233), (0.06372, -0.4158, 0.4262), (0.06135, -0.4176, 0.4333), (0.06372, -0.4158, 0.4404), (0.06944, -0.4117, 0.4433), (0.07516, -0.4075, 0.4404), (0.0758, -0.4028, 0.4333), (0.07301, -0.4037, 0.4262), (0.06629, -0.4058, 0.4233), (0.05956, -0.408, 0.4262), (0.05678, -0.4089, 0.4333), (0.05956, -0.408, 0.4404), (0.06629, -0.4058, 0.4433), (0.07301, -0.4037, 0.4404), (0.07509, -0.3993, 0.4333), (0.07216, -0.3993, 0.4262), (0.06509, -0.3993, 0.4233), (0.05802, -0.3993, 0.4262), (0.05509, -0.3993, 0.4333), (0.05802, -0.3993, 0.4404), (0.06509, -0.3993, 0.4433), (0.07216, -0.3993, 0.4404)], [], [(6, 7, 9, 8), (4, 5, 7, 6), (3, 58, 57, 5), (10, 11, 13, 12), (12, 13, 15, 14), (14, 15, 1, 0), (0, 1, 3, 2), (2, 3, 5, 4), (2, 4, 17, 18), (12, 14, 20, 21), (6, 8, 23, 16), (4, 6, 16, 17), (0, 2, 18, 19), (10, 12, 21, 22), (14, 0, 19, 20), (8, 10, 22, 23), (20, 19, 27, 28), (18, 17, 25, 26), (23, 22, 30, 31), (21, 20, 28, 29), (19, 18, 26, 27), (17, 16, 24, 25), (16, 23, 31, 24), (22, 21, 29, 30), (24, 31, 39, 32), (30, 29, 37, 38), (28, 27, 35, 36), (26, 25, 33, 34), (31, 30, 38, 39), (29, 28, 36, 37), (27, 26, 34, 35), (25, 24, 32, 33), (37, 36, 44, 45), (35, 34, 42, 43), (33, 32, 40, 41), (32, 39, 47, 40), (38, 37, 45, 46), (36, 35, 43, 44), (34, 33, 41, 42), (39, 38, 46, 47), (47, 46, 54, 55), (45, 44, 52, 53), (43, 42, 50, 51), (41, 40, 48, 49), (40, 47, 55, 48), (46, 45, 53, 54), (44, 43, 51, 52), (42, 41, 49, 50), (13, 61, 60, 15), (7, 56, 63, 9), (5, 57, 56, 7), (1, 59, 58, 3), (11, 62, 61, 13), (15, 60, 59, 1), (9, 63, 62, 11), (60, 68, 67, 59), (58, 66, 65, 57), (63, 71, 70, 62), (61, 69, 68, 60), (59, 67, 66, 58), (57, 65, 64, 56), (56, 64, 71, 63), (62, 70, 69, 61), (64, 72, 79, 71), (70, 78, 77, 69), (68, 76, 75, 67), (66, 74, 73, 65), (71, 79, 78, 70), (69, 77, 76, 68), (67, 75, 74, 66), (65, 73, 72, 64), (77, 85, 84, 76), (75, 83, 82, 74), (73, 81, 80, 72), (72, 80, 87, 79), (78, 86, 85, 77), (76, 84, 83, 75), (74, 82, 81, 73), (79, 87, 86, 78), (87, 95, 94, 86), (85, 93, 92, 84), (83, 91, 90, 82), (81, 89, 88, 80), (80, 88, 95, 87), (86, 94, 93, 85), (84, 92, 91, 83), (82, 90, 89, 81), (8, 9, 11, 10), (102, 103, 105, 104), (100, 101, 103, 102), (99, 154, 153, 101), (106, 107, 109, 108), (108, 109, 111, 110), (110, 111, 97, 96), (96, 97, 99, 98), (98, 99, 101, 100), (98, 100, 113, 114), (108, 110, 116, 117), (102, 104, 119, 112), (100, 102, 112, 113), (96, 98, 114, 115), (106, 108, 117, 118), (110, 96, 115, 116), (104, 106, 118, 119), (116, 115, 123, 124), (114, 113, 121, 122), (119, 118, 126, 127), (117, 116, 124, 125), (115, 114, 122, 123), (113, 112, 120, 121), (112, 119, 127, 120), (118, 117, 125, 126), (120, 127, 135, 128), (126, 125, 133, 134), (124, 123, 131, 132), (122, 121, 129, 130), (127, 126, 134, 135), (125, 124, 132, 133), (123, 122, 130, 131), (121, 120, 128, 129), (133, 132, 140, 141), (131, 130, 138, 139), (129, 128, 136, 137), (128, 135, 143, 136), (134, 133, 141, 142), (132, 131, 139, 140), (130, 129, 137, 138), (135, 134, 142, 143), (143, 142, 150, 151), (141, 140, 148, 149), (139, 138, 146, 147), (137, 136, 144, 145), (136, 143, 151, 144), (142, 141, 149, 150), (140, 139, 147, 148), (138, 137, 145, 146), (109, 157, 156, 111), (103, 152, 159, 105), (101, 153, 152, 103), (97, 155, 154, 99), (107, 158, 157, 109), (111, 156, 155, 97), (105, 159, 158, 107), (156, 164, 163, 155), (154, 162, 161, 153), (159, 167, 166, 158), (157, 165, 164, 156), (155, 163, 162, 154), (153, 161, 160, 152), (152, 160, 167, 159), (158, 166, 165, 157), (160, 168, 175, 167), (166, 174, 173, 165), (164, 172, 171, 163), (162, 170, 169, 161), (167, 175, 174, 166), (165, 173, 172, 164), (163, 171, 170, 162), (161, 169, 168, 160), (173, 181, 180, 172), (171, 179, 178, 170), (169, 177, 176, 168), (168, 176, 183, 175), (174, 182, 181, 173), (172, 180, 179, 171), (170, 178, 177, 169), (175, 183, 182, 174), (183, 191, 190, 182), (181, 189, 188, 180), (179, 187, 186, 178), (177, 185, 184, 176), (176, 184, 191, 183), (182, 190, 189, 181), (180, 188, 187, 179), (178, 186, 185, 177), (104, 105, 107, 106), (198, 199, 201, 200), (196, 197, 199, 198), (195, 250, 249, 197), (202, 203, 205, 204), (204, 205, 207, 206), (206, 207, 193, 192), (192, 193, 195, 194), (194, 195, 197, 196), (194, 196, 209, 210), (204, 206, 212, 213), (198, 200, 215, 208), (196, 198, 208, 209), (192, 194, 210, 211), (202, 204, 213, 214), (206, 192, 211, 212), (200, 202, 214, 215), (212, 211, 219, 220), (210, 209, 217, 218), (215, 214, 222, 223), (213, 212, 220, 221), (211, 210, 218, 219), (209, 208, 216, 217), (208, 215, 223, 216), (214, 213, 221, 222), (216, 223, 231, 224), (222, 221, 229, 230), (220, 219, 227, 228), (218, 217, 225, 226), (223, 222, 230, 231), (221, 220, 228, 229), (219, 218, 226, 227), (217, 216, 224, 225), (229, 228, 236, 237), (227, 226, 234, 235), (225, 224, 232, 233), (224, 231, 239, 232), (230, 229, 237, 238), (228, 227, 235, 236), (226, 225, 233, 234), (231, 230, 238, 239), (239, 238, 246, 247), (237, 236, 244, 245), (235, 234, 242, 243), (233, 232, 240, 241), (232, 239, 247, 240), (238, 237, 245, 246), (236, 235, 243, 244), (234, 233, 241, 242), (205, 253, 252, 207), (199, 248, 255, 201), (197, 249, 248, 199), (193, 251, 250, 195), (203, 254, 253, 205), (207, 252, 251, 193), (201, 255, 254, 203), (252, 260, 259, 251), (250, 258, 257, 249), (255, 263, 262, 254), (253, 261, 260, 252), (251, 259, 258, 250), (249, 257, 256, 248), (248, 256, 263, 255), (254, 262, 261, 253), (256, 264, 271, 263), (262, 270, 269, 261), (260, 268, 267, 259), (258, 266, 265, 257), (263, 271, 270, 262), (261, 269, 268, 260), (259, 267, 266, 258), (257, 265, 264, 256), (269, 277, 276, 268), (267, 275, 274, 266), (265, 273, 272, 264), (264, 272, 279, 271), (270, 278, 277, 269), (268, 276, 275, 267), (266, 274, 273, 265), (271, 279, 278, 270), (279, 287, 286, 278), (277, 285, 284, 276), (275, 283, 282, 274), (273, 281, 280, 272), (272, 280, 287, 279), (278, 286, 285, 277), (276, 284, 283, 275), (274, 282, 281, 273), (200, 201, 203, 202), (294, 295, 297, 296), (292, 293, 295, 294), (291, 346, 345, 293), (298, 299, 301, 300), (300, 301, 303, 302), (302, 303, 289, 288), (288, 289, 291, 290), (290, 291, 293, 292), (290, 292, 305, 306), (300, 302, 308, 309), (294, 296, 311, 304), (292, 294, 304, 305), (288, 290, 306, 307), (298, 300, 309, 310), (302, 288, 307, 308), (296, 298, 310, 311), (308, 307, 315, 316), (306, 305, 313, 314), (311, 310, 318, 319), (309, 308, 316, 317), (307, 306, 314, 315), (305, 304, 312, 313), (304, 311, 319, 312), (310, 309, 317, 318), (312, 319, 327, 320), (318, 317, 325, 326), (316, 315, 323, 324), (314, 313, 321, 322), (319, 318, 326, 327), (317, 316, 324, 325), (315, 314, 322, 323), (313, 312, 320, 321), (325, 324, 332, 333), (323, 322, 330, 331), (321, 320, 328, 329), (320, 327, 335, 328), (326, 325, 333, 334), (324, 323, 331, 332), (322, 321, 329, 330), (327, 326, 334, 335), (335, 334, 342, 343), (333, 332, 340, 341), (331, 330, 338, 339), (329, 328, 336, 337), (328, 335, 343, 336), (334, 333, 341, 342), (332, 331, 339, 340), (330, 329, 337, 338), (301, 349, 348, 303), (295, 344, 351, 297), (293, 345, 344, 295), (289, 347, 346, 291), (299, 350, 349, 301), (303, 348, 347, 289), (297, 351, 350, 299), (348, 356, 355, 347), (346, 354, 353, 345), (351, 359, 358, 350), (349, 357, 356, 348), (347, 355, 354, 346), (345, 353, 352, 344), (344, 352, 359, 351), (350, 358, 357, 349), (352, 360, 367, 359), (358, 366, 365, 357), (356, 364, 363, 355), (354, 362, 361, 353), (359, 367, 366, 358), (357, 365, 364, 356), (355, 363, 362, 354), (353, 361, 360, 352), (365, 373, 372, 364), (363, 371, 370, 362), (361, 369, 368, 360), (360, 368, 375, 367), (366, 374, 373, 365), (364, 372, 371, 363), (362, 370, 369, 361), (367, 375, 374, 366), (375, 383, 382, 374), (373, 381, 380, 372), (371, 379, 378, 370), (369, 377, 376, 368), (368, 376, 383, 375), (374, 382, 381, 373), (372, 380, 379, 371), (370, 378, 377, 369), (296, 297, 299, 298)])
_uv = me_cylinder_002.uv_layers.new(name='UVMap')
_uv.uv.foreach_set('vector', [0.0, 1.0, 0.0, 1.0, 0.125, 1.0, 0.125, 1.0, 0.875, 1.0, 0.875, 1.0, 1.0, 1.0, 1.0, 1.0, 0.75, 1.0, 0.75, 1.0, 0.875, 1.0, 0.875, 1.0, 0.25, 1.0, 0.25, 1.0, 0.375, 1.0, 0.375, 1.0, 0.375, 1.0, 0.375, 1.0, 0.5, 1.0, 0.5, 1.0, 0.5, 1.0, 0.5, 1.0, 0.625, 1.0, 0.625, 1.0, 0.625, 1.0, 0.625, 1.0, 0.75, 1.0, 0.75, 1.0, 0.75, 1.0, 0.75, 1.0, 0.875, 1.0, 0.875, 1.0, 0.75, 1.0, 0.875, 1.0, 0.875, 1.0, 0.75, 1.0, 0.375, 1.0, 0.5, 1.0, 0.5, 1.0, 0.375, 1.0, 0.0, 1.0, 0.125, 1.0, 0.125, 1.0, 0.0, 1.0, 0.875, 1.0, 1.0, 1.0, 1.0, 1.0, 0.875, 1.0, 0.625, 1.0, 0.75, 1.0, 0.75, 1.0, 0.625, 1.0, 0.25, 1.0, 0.375, 1.0, 0.375, 1.0, 0.25, 1.0, 0.5, 1.0, 0.625, 1.0, 0.625, 1.0, 0.5, 1.0, 0.125, 1.0, 0.25, 1.0, 0.25, 1.0, 0.125, 1.0, 0.5, 1.0, 0.625, 1.0, 0.625, 1.0, 0.5, 1.0, 0.75, 1.0, 0.875, 1.0, 0.875, 1.0, 0.75, 1.0, 0.125, 1.0, 0.25, 1.0, 0.25, 1.0, 0.125, 1.0, 0.375, 1.0, 0.5, 1.0, 0.5, 1.0, 0.375, 1.0, 0.625, 1.0, 0.75, 1.0, 0.75, 1.0, 0.625, 1.0, 0.875, 1.0, 1.0, 1.0, 1.0, 1.0, 0.875, 1.0, 0.0, 1.0, 0.125, 1.0, 0.125, 1.0, 0.0, 1.0, 0.25, 1.0, 0.375, 1.0, 0.375, 1.0, 0.25, 1.0, 0.0, 1.0, 0.125, 1.0, 0.125, 1.0, 0.0, 1.0, 0.25, 1.0, 0.375, 1.0, 0.375, 1.0, 0.25, 1.0, 0.5, 1.0, 0.625, 1.0, 0.625, 1.0, 0.5, 1.0, 0.75, 1.0, 0.875, 1.0, 0.875, 1.0, 0.75, 1.0, 0.125, 1.0, 0.25, 1.0, 0.25, 1.0, 0.125, 1.0, 0.375, 1.0, 0.5, 1.0, 0.5, 1.0, 0.375, 1.0, 0.625, 1.0, 0.75, 1.0, 0.75, 1.0, 0.625, 1.0, 0.875, 1.0, 1.0, 1.0, 1.0, 1.0, 0.875, 1.0, 0.375, 1.0, 0.5, 1.0, 0.5, 1.0, 0.375, 1.0, 0.625, 1.0, 0.75, 1.0, 0.75, 1.0, 0.625, 1.0, 0.875, 1.0, 1.0, 1.0, 1.0, 1.0, 0.875, 1.0, 0.0, 1.0, 0.125, 1.0, 0.125, 1.0, 0.0, 1.0, 0.25, 1.0, 0.375, 1.0, 0.375, 1.0, 0.25, 1.0, 0.5, 1.0, 0.625, 1.0, 0.625, 1.0, 0.5, 1.0, 0.75, 1.0, 0.875, 1.0, 0.875, 1.0, 0.75, 1.0, 0.125, 1.0, 0.25, 1.0, 0.25, 1.0, 0.125, 1.0, 0.125, 1.0, 0.25, 1.0, 0.25, 1.0, 0.125, 1.0, 0.375, 1.0, 0.5, 1.0, 0.5, 1.0, 0.375, 1.0, 0.625, 1.0, 0.75, 1.0, 0.75, 1.0, 0.625, 1.0, 0.875, 1.0, 1.0, 1.0, 1.0, 1.0, 0.875, 1.0, 0.0, 1.0, 0.125, 1.0, 0.125, 1.0, 0.0, 1.0, 0.25, 1.0, 0.375, 1.0, 0.375, 1.0, 0.25, 1.0, 0.5, 1.0, 0.625, 1.0, 0.625, 1.0, 0.5, 1.0, 0.75, 1.0, 0.875, 1.0, 0.875, 1.0, 0.75, 1.0, 0.375, 1.0, 0.375, 1.0, 0.5, 1.0, 0.5, 1.0, 0.0, 1.0, 0.0, 1.0, 0.125, 1.0, 0.125, 1.0, 0.875, 1.0, 0.875, 1.0, 1.0, 1.0, 1.0, 1.0, 0.625, 1.0, 0.625, 1.0, 0.75, 1.0, 0.75, 1.0, 0.25, 1.0, 0.25, 1.0, 0.375, 1.0, 0.375, 1.0, 0.5, 1.0, 0.5, 1.0, 0.625, 1.0, 0.625, 1.0, 0.125, 1.0, 0.125, 1.0, 0.25, 1.0, 0.25, 1.0, 0.5, 1.0, 0.5, 1.0, 0.625, 1.0, 0.625, 1.0, 0.75, 1.0, 0.75, 1.0, 0.875, 1.0, 0.875, 1.0, 0.125, 1.0, 0.125, 1.0, 0.25, 1.0, 0.25, 1.0, 0.375, 1.0, 0.375, 1.0, 0.5, 1.0, 0.5, 1.0, 0.625, 1.0, 0.625, 1.0, 0.75, 1.0, 0.75, 1.0, 0.875, 1.0, 0.875, 1.0, 1.0, 1.0, 1.0, 1.0, 0.0, 1.0, 0.0, 1.0, 0.125, 1.0, 0.125, 1.0, 0.25, 1.0, 0.25, 1.0, 0.375, 1.0, 0.375, 1.0, 0.0, 1.0, 0.0, 1.0, 0.125, 1.0, 0.125, 1.0, 0.25, 1.0, 0.25, 1.0, 0.375, 1.0, 0.375, 1.0, 0.5, 1.0, 0.5, 1.0, 0.625, 1.0, 0.625, 1.0, 0.75, 1.0, 0.75, 1.0, 0.875, 1.0, 0.875, 1.0, 0.125, 1.0, 0.125, 1.0, 0.25, 1.0, 0.25, 1.0, 0.375, 1.0, 0.375, 1.0, 0.5, 1.0, 0.5, 1.0, 0.625, 1.0, 0.625, 1.0, 0.75, 1.0, 0.75, 1.0, 0.875, 1.0, 0.875, 1.0, 1.0, 1.0, 1.0, 1.0, 0.375, 1.0, 0.375, 1.0, 0.5, 1.0, 0.5, 1.0, 0.625, 1.0, 0.625, 1.0, 0.75, 1.0, 0.75, 1.0, 0.875, 1.0, 0.875, 1.0, 1.0, 1.0, 1.0, 1.0, 0.0, 1.0, 0.0, 1.0, 0.125, 1.0, 0.125, 1.0, 0.25, 1.0, 0.25, 1.0, 0.375, 1.0, 0.375, 1.0, 0.5, 1.0, 0.5, 1.0, 0.625, 1.0, 0.625, 1.0, 0.75, 1.0, 0.75, 1.0, 0.875, 1.0, 0.875, 1.0, 0.125, 1.0, 0.125, 1.0, 0.25, 1.0, 0.25, 1.0, 0.125, 1.0, 0.125, 1.0, 0.25, 1.0, 0.25, 1.0, 0.375, 1.0, 0.375, 1.0, 0.5, 1.0, 0.5, 1.0, 0.625, 1.0, 0.625, 1.0, 0.75, 1.0, 0.75, 1.0, 0.875, 1.0, 0.875, 1.0, 1.0, 1.0, 1.0, 1.0, 0.0, 1.0, 0.0, 1.0, 0.125, 1.0, 0.125, 1.0, 0.25, 1.0, 0.25, 1.0, 0.375, 1.0, 0.375, 1.0, 0.5, 1.0, 0.5, 1.0, 0.625, 1.0, 0.625, 1.0, 0.75, 1.0, 0.75, 1.0, 0.875, 1.0, 0.875, 1.0, 0.125, 1.0, 0.125, 1.0, 0.25, 1.0, 0.25, 1.0, 0.0, 1.0, 0.0, 1.0, 0.125, 1.0, 0.125, 1.0, 0.875, 1.0, 0.875, 1.0, 1.0, 1.0, 1.0, 1.0, 0.75, 1.0, 0.75, 1.0, 0.875, 1.0, 0.875, 1.0, 0.25, 1.0, 0.25, 1.0, 0.375, 1.0, 0.375, 1.0, 0.375, 1.0, 0.375, 1.0, 0.5, 1.0, 0.5, 1.0, 0.5, 1.0, 0.5, 1.0, 0.625, 1.0, 0.625, 1.0, 0.625, 1.0, 0.625, 1.0, 0.75, 1.0, 0.75, 1.0, 0.75, 1.0, 0.75, 1.0, 0.875, 1.0, 0.875, 1.0, 0.75, 1.0, 0.875, 1.0, 0.875, 1.0, 0.75, 1.0, 0.375, 1.0, 0.5, 1.0, 0.5, 1.0, 0.375, 1.0, 0.0, 1.0, 0.125, 1.0, 0.125, 1.0, 0.0, 1.0, 0.875, 1.0, 1.0, 1.0, 1.0, 1.0, 0.875, 1.0, 0.625, 1.0, 0.75, 1.0, 0.75, 1.0, 0.625, 1.0, 0.25, 1.0, 0.375, 1.0, 0.375, 1.0, 0.25, 1.0, 0.5, 1.0, 0.625, 1.0, 0.625, 1.0, 0.5, 1.0, 0.125, 1.0, 0.25, 1.0, 0.25, 1.0, 0.125, 1.0, 0.5, 1.0, 0.625, 1.0, 0.625, 1.0, 0.5, 1.0, 0.75, 1.0, 0.875, 1.0, 0.875, 1.0, 0.75, 1.0, 0.125, 1.0, 0.25, 1.0, 0.25, 1.0, 0.125, 1.0, 0.375, 1.0, 0.5, 1.0, 0.5, 1.0, 0.375, 1.0, 0.625, 1.0, 0.75, 1.0, 0.75, 1.0, 0.625, 1.0, 0.875, 1.0, 1.0, 1.0, 1.0, 1.0, 0.875, 1.0, 0.0, 1.0, 0.125, 1.0, 0.125, 1.0, 0.0, 1.0, 0.25, 1.0, 0.375, 1.0, 0.375, 1.0, 0.25, 1.0, 0.0, 1.0, 0.125, 1.0, 0.125, 1.0, 0.0, 1.0, 0.25, 1.0, 0.375, 1.0, 0.375, 1.0, 0.25, 1.0, 0.5, 1.0, 0.625, 1.0, 0.625, 1.0, 0.5, 1.0, 0.75, 1.0, 0.875, 1.0, 0.875, 1.0, 0.75, 1.0, 0.125, 1.0, 0.25, 1.0, 0.25, 1.0, 0.125, 1.0, 0.375, 1.0, 0.5, 1.0, 0.5, 1.0, 0.375, 1.0, 0.625, 1.0, 0.75, 1.0, 0.75, 1.0, 0.625, 1.0, 0.875, 1.0, 1.0, 1.0, 1.0, 1.0, 0.875, 1.0, 0.375, 1.0, 0.5, 1.0, 0.5, 1.0, 0.375, 1.0, 0.625, 1.0, 0.75, 1.0, 0.75, 1.0, 0.625, 1.0, 0.875, 1.0, 1.0, 1.0, 1.0, 1.0, 0.875, 1.0, 0.0, 1.0, 0.125, 1.0, 0.125, 1.0, 0.0, 1.0, 0.25, 1.0, 0.375, 1.0, 0.375, 1.0, 0.25, 1.0, 0.5, 1.0, 0.625, 1.0, 0.625, 1.0, 0.5, 1.0, 0.75, 1.0, 0.875, 1.0, 0.875, 1.0, 0.75, 1.0, 0.125, 1.0, 0.25, 1.0, 0.25, 1.0, 0.125, 1.0, 0.125, 1.0, 0.25, 1.0, 0.25, 1.0, 0.125, 1.0, 0.375, 1.0, 0.5, 1.0, 0.5, 1.0, 0.375, 1.0, 0.625, 1.0, 0.75, 1.0, 0.75, 1.0, 0.625, 1.0, 0.875, 1.0, 1.0, 1.0, 1.0, 1.0, 0.875, 1.0, 0.0, 1.0, 0.125, 1.0, 0.125, 1.0, 0.0, 1.0, 0.25, 1.0, 0.375, 1.0, 0.375, 1.0, 0.25, 1.0, 0.5, 1.0, 0.625, 1.0, 0.625, 1.0, 0.5, 1.0, 0.75, 1.0, 0.875, 1.0, 0.875, 1.0, 0.75, 1.0, 0.375, 1.0, 0.375, 1.0, 0.5, 1.0, 0.5, 1.0, 0.0, 1.0, 0.0, 1.0, 0.125, 1.0, 0.125, 1.0, 0.875, 1.0, 0.875, 1.0, 1.0, 1.0, 1.0, 1.0, 0.625, 1.0, 0.625, 1.0, 0.75, 1.0, 0.75, 1.0, 0.25, 1.0, 0.25, 1.0, 0.375, 1.0, 0.375, 1.0, 0.5, 1.0, 0.5, 1.0, 0.625, 1.0, 0.625, 1.0, 0.125, 1.0, 0.125, 1.0, 0.25, 1.0, 0.25, 1.0, 0.5, 1.0, 0.5, 1.0, 0.625, 1.0, 0.625, 1.0, 0.75, 1.0, 0.75, 1.0, 0.875, 1.0, 0.875, 1.0, 0.125, 1.0, 0.125, 1.0, 0.25, 1.0, 0.25, 1.0, 0.375, 1.0, 0.375, 1.0, 0.5, 1.0, 0.5, 1.0, 0.625, 1.0, 0.625, 1.0, 0.75, 1.0, 0.75, 1.0, 0.875, 1.0, 0.875, 1.0, 1.0, 1.0, 1.0, 1.0, 0.0, 1.0, 0.0, 1.0, 0.125, 1.0, 0.125, 1.0, 0.25, 1.0, 0.25, 1.0, 0.375, 1.0, 0.375, 1.0, 0.0, 1.0, 0.0, 1.0, 0.125, 1.0, 0.125, 1.0, 0.25, 1.0, 0.25, 1.0, 0.375, 1.0, 0.375, 1.0, 0.5, 1.0, 0.5, 1.0, 0.625, 1.0, 0.625, 1.0, 0.75, 1.0, 0.75, 1.0, 0.875, 1.0, 0.875, 1.0, 0.125, 1.0, 0.125, 1.0, 0.25, 1.0, 0.25, 1.0, 0.375, 1.0, 0.375, 1.0, 0.5, 1.0, 0.5, 1.0, 0.625, 1.0, 0.625, 1.0, 0.75, 1.0, 0.75, 1.0, 0.875, 1.0, 0.875, 1.0, 1.0, 1.0, 1.0, 1.0, 0.375, 1.0, 0.375, 1.0, 0.5, 1.0, 0.5, 1.0, 0.625, 1.0, 0.625, 1.0, 0.75, 1.0, 0.75, 1.0, 0.875, 1.0, 0.875, 1.0, 1.0, 1.0, 1.0, 1.0, 0.0, 1.0, 0.0, 1.0, 0.125, 1.0, 0.125, 1.0, 0.25, 1.0, 0.25, 1.0, 0.375, 1.0, 0.375, 1.0, 0.5, 1.0, 0.5, 1.0, 0.625, 1.0, 0.625, 1.0, 0.75, 1.0, 0.75, 1.0, 0.875, 1.0, 0.875, 1.0, 0.125, 1.0, 0.125, 1.0, 0.25, 1.0, 0.25, 1.0, 0.125, 1.0, 0.125, 1.0, 0.25, 1.0, 0.25, 1.0, 0.375, 1.0, 0.375, 1.0, 0.5, 1.0, 0.5, 1.0, 0.625, 1.0, 0.625, 1.0, 0.75, 1.0, 0.75, 1.0, 0.875, 1.0, 0.875, 1.0, 1.0, 1.0, 1.0, 1.0, 0.0, 1.0, 0.0, 1.0, 0.125, 1.0, 0.125, 1.0, 0.25, 1.0, 0.25, 1.0, 0.375, 1.0, 0.375, 1.0, 0.5, 1.0, 0.5, 1.0, 0.625, 1.0, 0.625, 1.0, 0.75, 1.0, 0.75, 1.0, 0.875, 1.0, 0.875, 1.0, 0.125, 1.0, 0.125, 1.0, 0.25, 1.0, 0.25, 1.0, 0.0, 1.0, 0.0, 1.0, 0.125, 1.0, 0.125, 1.0, 0.875, 1.0, 0.875, 1.0, 1.0, 1.0, 1.0, 1.0, 0.75, 1.0, 0.75, 1.0, 0.875, 1.0, 0.875, 1.0, 0.25, 1.0, 0.25, 1.0, 0.375, 1.0, 0.375, 1.0, 0.375, 1.0, 0.375, 1.0, 0.5, 1.0, 0.5, 1.0, 0.5, 1.0, 0.5, 1.0, 0.625, 1.0, 0.625, 1.0, 0.625, 1.0, 0.625, 1.0, 0.75, 1.0, 0.75, 1.0, 0.75, 1.0, 0.75, 1.0, 0.875, 1.0, 0.875, 1.0, 0.75, 1.0, 0.875, 1.0, 0.875, 1.0, 0.75, 1.0, 0.375, 1.0, 0.5, 1.0, 0.5, 1.0, 0.375, 1.0, 0.0, 1.0, 0.125, 1.0, 0.125, 1.0, 0.0, 1.0, 0.875, 1.0, 1.0, 1.0, 1.0, 1.0, 0.875, 1.0, 0.625, 1.0, 0.75, 1.0, 0.75, 1.0, 0.625, 1.0, 0.25, 1.0, 0.375, 1.0, 0.375, 1.0, 0.25, 1.0, 0.5, 1.0, 0.625, 1.0, 0.625, 1.0, 0.5, 1.0, 0.125, 1.0, 0.25, 1.0, 0.25, 1.0, 0.125, 1.0, 0.5, 1.0, 0.625, 1.0, 0.625, 1.0, 0.5, 1.0, 0.75, 1.0, 0.875, 1.0, 0.875, 1.0, 0.75, 1.0, 0.125, 1.0, 0.25, 1.0, 0.25, 1.0, 0.125, 1.0, 0.375, 1.0, 0.5, 1.0, 0.5, 1.0, 0.375, 1.0, 0.625, 1.0, 0.75, 1.0, 0.75, 1.0, 0.625, 1.0, 0.875, 1.0, 1.0, 1.0, 1.0, 1.0, 0.875, 1.0, 0.0, 1.0, 0.125, 1.0, 0.125, 1.0, 0.0, 1.0, 0.25, 1.0, 0.375, 1.0, 0.375, 1.0, 0.25, 1.0, 0.0, 1.0, 0.125, 1.0, 0.125, 1.0, 0.0, 1.0, 0.25, 1.0, 0.375, 1.0, 0.375, 1.0, 0.25, 1.0, 0.5, 1.0, 0.625, 1.0, 0.625, 1.0, 0.5, 1.0, 0.75, 1.0, 0.875, 1.0, 0.875, 1.0, 0.75, 1.0, 0.125, 1.0, 0.25, 1.0, 0.25, 1.0, 0.125, 1.0, 0.375, 1.0, 0.5, 1.0, 0.5, 1.0, 0.375, 1.0, 0.625, 1.0, 0.75, 1.0, 0.75, 1.0, 0.625, 1.0, 0.875, 1.0, 1.0, 1.0, 1.0, 1.0, 0.875, 1.0, 0.375, 1.0, 0.5, 1.0, 0.5, 1.0, 0.375, 1.0, 0.625, 1.0, 0.75, 1.0, 0.75, 1.0, 0.625, 1.0, 0.875, 1.0, 1.0, 1.0, 1.0, 1.0, 0.875, 1.0, 0.0, 1.0, 0.125, 1.0, 0.125, 1.0, 0.0, 1.0, 0.25, 1.0, 0.375, 1.0, 0.375, 1.0, 0.25, 1.0, 0.5, 1.0, 0.625, 1.0, 0.625, 1.0, 0.5, 1.0, 0.75, 1.0, 0.875, 1.0, 0.875, 1.0, 0.75, 1.0, 0.125, 1.0, 0.25, 1.0, 0.25, 1.0, 0.125, 1.0, 0.125, 1.0, 0.25, 1.0, 0.25, 1.0, 0.125, 1.0, 0.375, 1.0, 0.5, 1.0, 0.5, 1.0, 0.375, 1.0, 0.625, 1.0, 0.75, 1.0, 0.75, 1.0, 0.625, 1.0, 0.875, 1.0, 1.0, 1.0, 1.0, 1.0, 0.875, 1.0, 0.0, 1.0, 0.125, 1.0, 0.125, 1.0, 0.0, 1.0, 0.25, 1.0, 0.375, 1.0, 0.375, 1.0, 0.25, 1.0, 0.5, 1.0, 0.625, 1.0, 0.625, 1.0, 0.5, 1.0, 0.75, 1.0, 0.875, 1.0, 0.875, 1.0, 0.75, 1.0, 0.375, 1.0, 0.375, 1.0, 0.5, 1.0, 0.5, 1.0, 0.0, 1.0, 0.0, 1.0, 0.125, 1.0, 0.125, 1.0, 0.875, 1.0, 0.875, 1.0, 1.0, 1.0, 1.0, 1.0, 0.625, 1.0, 0.625, 1.0, 0.75, 1.0, 0.75, 1.0, 0.25, 1.0, 0.25, 1.0, 0.375, 1.0, 0.375, 1.0, 0.5, 1.0, 0.5, 1.0, 0.625, 1.0, 0.625, 1.0, 0.125, 1.0, 0.125, 1.0, 0.25, 1.0, 0.25, 1.0, 0.5, 1.0, 0.5, 1.0, 0.625, 1.0, 0.625, 1.0, 0.75, 1.0, 0.75, 1.0, 0.875, 1.0, 0.875, 1.0, 0.125, 1.0, 0.125, 1.0, 0.25, 1.0, 0.25, 1.0, 0.375, 1.0, 0.375, 1.0, 0.5, 1.0, 0.5, 1.0, 0.625, 1.0, 0.625, 1.0, 0.75, 1.0, 0.75, 1.0, 0.875, 1.0, 0.875, 1.0, 1.0, 1.0, 1.0, 1.0, 0.0, 1.0, 0.0, 1.0, 0.125, 1.0, 0.125, 1.0, 0.25, 1.0, 0.25, 1.0, 0.375, 1.0, 0.375, 1.0, 0.0, 1.0, 0.0, 1.0, 0.125, 1.0, 0.125, 1.0, 0.25, 1.0, 0.25, 1.0, 0.375, 1.0, 0.375, 1.0, 0.5, 1.0, 0.5, 1.0, 0.625, 1.0, 0.625, 1.0, 0.75, 1.0, 0.75, 1.0, 0.875, 1.0, 0.875, 1.0, 0.125, 1.0, 0.125, 1.0, 0.25, 1.0, 0.25, 1.0, 0.375, 1.0, 0.375, 1.0, 0.5, 1.0, 0.5, 1.0, 0.625, 1.0, 0.625, 1.0, 0.75, 1.0, 0.75, 1.0, 0.875, 1.0, 0.875, 1.0, 1.0, 1.0, 1.0, 1.0, 0.375, 1.0, 0.375, 1.0, 0.5, 1.0, 0.5, 1.0, 0.625, 1.0, 0.625, 1.0, 0.75, 1.0, 0.75, 1.0, 0.875, 1.0, 0.875, 1.0, 1.0, 1.0, 1.0, 1.0, 0.0, 1.0, 0.0, 1.0, 0.125, 1.0, 0.125, 1.0, 0.25, 1.0, 0.25, 1.0, 0.375, 1.0, 0.375, 1.0, 0.5, 1.0, 0.5, 1.0, 0.625, 1.0, 0.625, 1.0, 0.75, 1.0, 0.75, 1.0, 0.875, 1.0, 0.875, 1.0, 0.125, 1.0, 0.125, 1.0, 0.25, 1.0, 0.25, 1.0, 0.125, 1.0, 0.125, 1.0, 0.25, 1.0, 0.25, 1.0, 0.375, 1.0, 0.375, 1.0, 0.5, 1.0, 0.5, 1.0, 0.625, 1.0, 0.625, 1.0, 0.75, 1.0, 0.75, 1.0, 0.875, 1.0, 0.875, 1.0, 1.0, 1.0, 1.0, 1.0, 0.0, 1.0, 0.0, 1.0, 0.125, 1.0, 0.125, 1.0, 0.25, 1.0, 0.25, 1.0, 0.375, 1.0, 0.375, 1.0, 0.5, 1.0, 0.5, 1.0, 0.625, 1.0, 0.625, 1.0, 0.75, 1.0, 0.75, 1.0, 0.875, 1.0, 0.875, 1.0, 0.125, 1.0, 0.125, 1.0, 0.25, 1.0, 0.25, 1.0, 0.0, 1.0, 0.0, 1.0, 0.125, 1.0, 0.125, 1.0, 0.875, 1.0, 0.875, 1.0, 1.0, 1.0, 1.0, 1.0, 0.75, 1.0, 0.75, 1.0, 0.875, 1.0, 0.875, 1.0, 0.25, 1.0, 0.25, 1.0, 0.375, 1.0, 0.375, 1.0, 0.375, 1.0, 0.375, 1.0, 0.5, 1.0, 0.5, 1.0, 0.5, 1.0, 0.5, 1.0, 0.625, 1.0, 0.625, 1.0, 0.625, 1.0, 0.625, 1.0, 0.75, 1.0, 0.75, 1.0, 0.75, 1.0, 0.75, 1.0, 0.875, 1.0, 0.875, 1.0, 0.75, 1.0, 0.875, 1.0, 0.875, 1.0, 0.75, 1.0, 0.375, 1.0, 0.5, 1.0, 0.5, 1.0, 0.375, 1.0, 0.0, 1.0, 0.125, 1.0, 0.125, 1.0, 0.0, 1.0, 0.875, 1.0, 1.0, 1.0, 1.0, 1.0, 0.875, 1.0, 0.625, 1.0, 0.75, 1.0, 0.75, 1.0, 0.625, 1.0, 0.25, 1.0, 0.375, 1.0, 0.375, 1.0, 0.25, 1.0, 0.5, 1.0, 0.625, 1.0, 0.625, 1.0, 0.5, 1.0, 0.125, 1.0, 0.25, 1.0, 0.25, 1.0, 0.125, 1.0, 0.5, 1.0, 0.625, 1.0, 0.625, 1.0, 0.5, 1.0, 0.75, 1.0, 0.875, 1.0, 0.875, 1.0, 0.75, 1.0, 0.125, 1.0, 0.25, 1.0, 0.25, 1.0, 0.125, 1.0, 0.375, 1.0, 0.5, 1.0, 0.5, 1.0, 0.375, 1.0, 0.625, 1.0, 0.75, 1.0, 0.75, 1.0, 0.625, 1.0, 0.875, 1.0, 1.0, 1.0, 1.0, 1.0, 0.875, 1.0, 0.0, 1.0, 0.125, 1.0, 0.125, 1.0, 0.0, 1.0, 0.25, 1.0, 0.375, 1.0, 0.375, 1.0, 0.25, 1.0, 0.0, 1.0, 0.125, 1.0, 0.125, 1.0, 0.0, 1.0, 0.25, 1.0, 0.375, 1.0, 0.375, 1.0, 0.25, 1.0, 0.5, 1.0, 0.625, 1.0, 0.625, 1.0, 0.5, 1.0, 0.75, 1.0, 0.875, 1.0, 0.875, 1.0, 0.75, 1.0, 0.125, 1.0, 0.25, 1.0, 0.25, 1.0, 0.125, 1.0, 0.375, 1.0, 0.5, 1.0, 0.5, 1.0, 0.375, 1.0, 0.625, 1.0, 0.75, 1.0, 0.75, 1.0, 0.625, 1.0, 0.875, 1.0, 1.0, 1.0, 1.0, 1.0, 0.875, 1.0, 0.375, 1.0, 0.5, 1.0, 0.5, 1.0, 0.375, 1.0, 0.625, 1.0, 0.75, 1.0, 0.75, 1.0, 0.625, 1.0, 0.875, 1.0, 1.0, 1.0, 1.0, 1.0, 0.875, 1.0, 0.0, 1.0, 0.125, 1.0, 0.125, 1.0, 0.0, 1.0, 0.25, 1.0, 0.375, 1.0, 0.375, 1.0, 0.25, 1.0, 0.5, 1.0, 0.625, 1.0, 0.625, 1.0, 0.5, 1.0, 0.75, 1.0, 0.875, 1.0, 0.875, 1.0, 0.75, 1.0, 0.125, 1.0, 0.25, 1.0, 0.25, 1.0, 0.125, 1.0, 0.125, 1.0, 0.25, 1.0, 0.25, 1.0, 0.125, 1.0, 0.375, 1.0, 0.5, 1.0, 0.5, 1.0, 0.375, 1.0, 0.625, 1.0, 0.75, 1.0, 0.75, 1.0, 0.625, 1.0, 0.875, 1.0, 1.0, 1.0, 1.0, 1.0, 0.875, 1.0, 0.0, 1.0, 0.125, 1.0, 0.125, 1.0, 0.0, 1.0, 0.25, 1.0, 0.375, 1.0, 0.375, 1.0, 0.25, 1.0, 0.5, 1.0, 0.625, 1.0, 0.625, 1.0, 0.5, 1.0, 0.75, 1.0, 0.875, 1.0, 0.875, 1.0, 0.75, 1.0, 0.375, 1.0, 0.375, 1.0, 0.5, 1.0, 0.5, 1.0, 0.0, 1.0, 0.0, 1.0, 0.125, 1.0, 0.125, 1.0, 0.875, 1.0, 0.875, 1.0, 1.0, 1.0, 1.0, 1.0, 0.625, 1.0, 0.625, 1.0, 0.75, 1.0, 0.75, 1.0, 0.25, 1.0, 0.25, 1.0, 0.375, 1.0, 0.375, 1.0, 0.5, 1.0, 0.5, 1.0, 0.625, 1.0, 0.625, 1.0, 0.125, 1.0, 0.125, 1.0, 0.25, 1.0, 0.25, 1.0, 0.5, 1.0, 0.5, 1.0, 0.625, 1.0, 0.625, 1.0, 0.75, 1.0, 0.75, 1.0, 0.875, 1.0, 0.875, 1.0, 0.125, 1.0, 0.125, 1.0, 0.25, 1.0, 0.25, 1.0, 0.375, 1.0, 0.375, 1.0, 0.5, 1.0, 0.5, 1.0, 0.625, 1.0, 0.625, 1.0, 0.75, 1.0, 0.75, 1.0, 0.875, 1.0, 0.875, 1.0, 1.0, 1.0, 1.0, 1.0, 0.0, 1.0, 0.0, 1.0, 0.125, 1.0, 0.125, 1.0, 0.25, 1.0, 0.25, 1.0, 0.375, 1.0, 0.375, 1.0, 0.0, 1.0, 0.0, 1.0, 0.125, 1.0, 0.125, 1.0, 0.25, 1.0, 0.25, 1.0, 0.375, 1.0, 0.375, 1.0, 0.5, 1.0, 0.5, 1.0, 0.625, 1.0, 0.625, 1.0, 0.75, 1.0, 0.75, 1.0, 0.875, 1.0, 0.875, 1.0, 0.125, 1.0, 0.125, 1.0, 0.25, 1.0, 0.25, 1.0, 0.375, 1.0, 0.375, 1.0, 0.5, 1.0, 0.5, 1.0, 0.625, 1.0, 0.625, 1.0, 0.75, 1.0, 0.75, 1.0, 0.875, 1.0, 0.875, 1.0, 1.0, 1.0, 1.0, 1.0, 0.375, 1.0, 0.375, 1.0, 0.5, 1.0, 0.5, 1.0, 0.625, 1.0, 0.625, 1.0, 0.75, 1.0, 0.75, 1.0, 0.875, 1.0, 0.875, 1.0, 1.0, 1.0, 1.0, 1.0, 0.0, 1.0, 0.0, 1.0, 0.125, 1.0, 0.125, 1.0, 0.25, 1.0, 0.25, 1.0, 0.375, 1.0, 0.375, 1.0, 0.5, 1.0, 0.5, 1.0, 0.625, 1.0, 0.625, 1.0, 0.75, 1.0, 0.75, 1.0, 0.875, 1.0, 0.875, 1.0, 0.125, 1.0, 0.125, 1.0, 0.25, 1.0, 0.25, 1.0, 0.125, 1.0, 0.125, 1.0, 0.25, 1.0, 0.25, 1.0, 0.375, 1.0, 0.375, 1.0, 0.5, 1.0, 0.5, 1.0, 0.625, 1.0, 0.625, 1.0, 0.75, 1.0, 0.75, 1.0, 0.875, 1.0, 0.875, 1.0, 1.0, 1.0, 1.0, 1.0, 0.0, 1.0, 0.0, 1.0, 0.125, 1.0, 0.125, 1.0, 0.25, 1.0, 0.25, 1.0, 0.375, 1.0, 0.375, 1.0, 0.5, 1.0, 0.5, 1.0, 0.625, 1.0, 0.625, 1.0, 0.75, 1.0, 0.75, 1.0, 0.875, 1.0, 0.875, 1.0, 0.125, 1.0, 0.125, 1.0, 0.25, 1.0, 0.25, 1.0])
me_cylinder_002.materials.append(mat_handles)
me_cylinder_002.use_remesh_fix_poles = True
me_cylinder_002.use_remesh_preserve_attributes = False
me_cylinder_002.update()

# ---- objects
ob_oven = bpy.data.objects.new('Oven', me_cube_001)
ob_doors = bpy.data.objects.new('Doors', me_cube_006)
ob_knobs = bpy.data.objects.new('Knobs', me_cylinder)
ob_handles = bpy.data.objects.new('Handles', me_cylinder_002)

# ---- transforms, parenting, visibility, modifiers, constraints
ob_oven.location = (0.0, 0.0, 0.0)
ob_doors.parent = ob_oven
ob_doors.location = (0.0, 0.0, 0.0)
ob_knobs.parent = ob_oven
ob_knobs.location = (0.0, 0.0, 0.0)
ob_handles.parent = ob_doors
ob_handles.location = (0.0, 0.0, 0.0)

# ---- collection membership
scene.collection.objects.link(ob_oven)
scene.collection.objects.link(ob_doors)
scene.collection.objects.link(ob_knobs)
scene.collection.objects.link(ob_handles)

# ---- scene / render settings (as saved in the file)
scene.frame_start = 1; scene.frame_end = 250; scene.frame_set(26)
scene.render.engine = 'CYCLES'
scene.cycles.use_denoising = False
scene.cycles.samples = 128
scene.cycles.sampling_pattern = 'TABULATED_SOBOL'
scene.cycles.use_light_tree = False
scene.view_settings.view_transform = 'Filmic'
bpy.context.view_layer.update()

# ---- added for rendering (the .blend has no active camera and no usable light): camera, sun
cam_auto = bpy.data.cameras.new('AutoCamera')
cam_auto.lens = 50.0
cam_auto.sensor_width = 36.0
cam_auto.clip_end = 1000.0
ob_auto_camera = bpy.data.objects.new('AutoCamera', cam_auto)
scene.collection.objects.link(ob_auto_camera)
ob_auto_camera.location = (1.43936, -1.75474, 1.61085)
ob_auto_camera.rotation_euler = (1.09748, -7.21219e-08, 0.694738)
scene.camera = ob_auto_camera
light_auto_sun = bpy.data.lights.new('AutoSun', 'SUN')
light_auto_sun.energy = 3.0
light_auto_sun.angle = 0.0523599
ob_auto_sun = bpy.data.objects.new('AutoSun', light_auto_sun)
scene.collection.objects.link(ob_auto_sun)
ob_auto_sun.rotation_euler = (0.872665, 0.174533, 0.523599)
bpy.context.view_layer.update()
